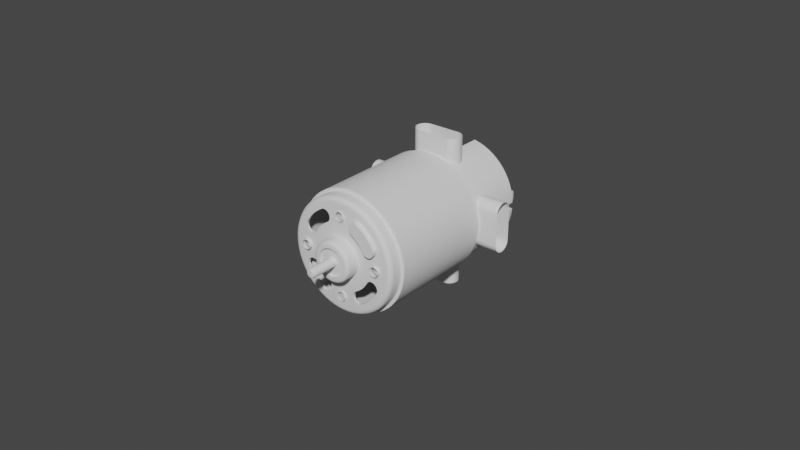 # Source: RS-550_VC_18V_14teeth.blend  (saved by Blender 3.3.6; exported with 4.5.12 LTS)
import bpy
from mathutils import Matrix  # noqa: F401  (used for matrix-valued properties, if any)

bpy.ops.wm.read_factory_settings(use_empty=True)
scene = bpy.context.scene
scene.name = 'Scene'

# ---- collections
col_rs_550_vc_18v_14teeth = bpy.data.collections.new('RS-550 VC 18v 14teeth'); scene.collection.children.link(col_rs_550_vc_18v_14teeth)
col_holes = bpy.data.collections.new('holes'); scene.collection.children.link(col_holes)

# ---- node groups
ng_auto_smooth = bpy.data.node_groups.new('Auto Smooth', 'GeometryNodeTree')
_s = ng_auto_smooth.interface.new_socket(name='Geometry', in_out='OUTPUT', socket_type='NodeSocketGeometry')
_s = ng_auto_smooth.interface.new_socket(name='Geometry', in_out='INPUT', socket_type='NodeSocketGeometry')
_s = ng_auto_smooth.interface.new_socket(name='Angle', in_out='INPUT', socket_type='NodeSocketFloat')
_s.subtype = 'ANGLE'
_s.min_value = 0.0
_s.max_value = 3.142
ng_auto_smooth.is_modifier = True
_N = ng_auto_smooth.nodes; _L = ng_auto_smooth.links
n0 = _N.new('NodeGroupOutput'); n0.name = 'Group Output'; n0.location = (480, -100)
n1 = _N.new('NodeGroupInput'); n1.name = 'Group Input'; n1.location = (-420, -300)
n2 = _N.new('NodeGroupInput'); n2.name = 'Group Input.001'; n2.location = (-60, -100)
n3 = _N.new('GeometryNodeSetShadeSmooth'); n3.name = 'Set Shade Smooth'; n3.location = (120, -100)
n3.domain = 'EDGE'
n4 = _N.new('GeometryNodeSetShadeSmooth'); n4.name = 'Set Shade Smooth.001'; n4.location = (300, -100)
n5 = _N.new('GeometryNodeInputMeshEdgeAngle'); n5.name = 'Edge Angle'; n5.location = (-420, -220)
n6 = _N.new('GeometryNodeInputEdgeSmooth'); n6.name = 'Is Edge Smooth'; n6.location = (-60, -160)
n7 = _N.new('GeometryNodeInputShadeSmooth'); n7.name = 'Is Face Smooth'; n7.location = (-240, -340)
n8 = _N.new('FunctionNodeBooleanMath'); n8.name = 'Boolean Math'; n8.location = (-60, -220)
n9 = _N.new('FunctionNodeCompare'); n9.name = 'Compare'; n9.location = (-240, -180)
n9.operation = 'LESS_EQUAL'
_L.new(n5.outputs[0], n9.inputs[0])
_L.new(n4.outputs[0], n0.inputs[0])
_L.new(n1.outputs[1], n9.inputs[1])
_L.new(n9.outputs[0], n8.inputs[0])
_L.new(n7.outputs[0], n8.inputs[1])
_L.new(n2.outputs[0], n3.inputs[0])
_L.new(n6.outputs[0], n3.inputs[1])
_L.new(n3.outputs[0], n4.inputs[0])
_L.new(n8.outputs[0], n3.inputs[2])
n0.is_active_output = True

# ---- world
world_world = bpy.data.worlds.new('World'); scene.world = world_world
world_world.use_nodes = True; world_world.node_tree.nodes.clear()
_N = world_world.node_tree.nodes; _L = world_world.node_tree.links
n0 = _N.new('ShaderNodeOutputWorld'); n0.name = 'World Output'; n0.location = (300, 300)
n1 = _N.new('ShaderNodeBackground'); n1.name = 'Background'; n1.location = (10, 300)
n1.inputs[0].default_value = (0.05088, 0.05088, 0.05088, 1.0)
_L.new(n1.outputs[0], n0.inputs[0])
n0.is_active_output = True
world_world.color = (0.05088, 0.05088, 0.05088)
world_world.use_sun_shadow = False
world_world.sun_shadow_jitter_overblur = 0.0

# ---- meshes
me_cylinder = bpy.data.meshes.new('Cylinder')
me_cylinder.from_pydata([(0.003473, 0.0285, 0.01746), (0.005167, 0.0285, 0.01703), (0.006812, 0.0285, 0.01645), (0.008391, 0.0285, 0.0157), (0.009889, 0.0285, 0.0148), (0.01129, 0.0285, 0.01376), (0.01259, 0.0285, 0.01259), (0.01376, 0.0285, 0.01129), (0.0148, 0.0285, 0.009889), (0.0157, 0.0285, 0.008391), (0.01645, 0.0285, 0.006812), (0.01703, 0.0285, 0.005167), (0.01746, 0.0285, 0.003473), (0.01771, 0.0285, 0.001745), (7.276e-12, -0.0285, 0.006286), (2.776e-17, -0.027, 0.0178), (4.547e-12, -0.02839, 0.01687), (1.819e-12, -0.02806, 0.01736), (9.095e-13, -0.02757, 0.01769), (0.0006161, -0.0285, 0.006256), (0.001745, -0.027, 0.01771), (0.001654, -0.02839, 0.01679), (0.001702, -0.02806, 0.01728), (0.001733, -0.02757, 0.0176), (0.001226, -0.0285, 0.006165), (0.003473, -0.027, 0.01746), (0.003292, -0.02839, 0.01655), (0.003387, -0.02806, 0.01703), (0.00345, -0.02757, 0.01735), (0.001825, -0.0285, 0.006015), (0.005167, -0.027, 0.01703), (0.004898, -0.02839, 0.01615), (0.005039, -0.02806, 0.01661), (0.005134, -0.02757, 0.01692), (0.002406, -0.0285, 0.005808), (0.006812, -0.027, 0.01645), (0.006457, -0.02839, 0.01559), (0.006643, -0.02806, 0.01604), (0.006768, -0.02757, 0.01634), (0.002963, -0.0285, 0.005544), (0.008391, -0.027, 0.0157), (0.007954, -0.02839, 0.01488), (0.008184, -0.02806, 0.01531), (0.008337, -0.02757, 0.0156), (0.003492, -0.0285, 0.005227), (0.009889, -0.027, 0.0148), (0.009374, -0.02839, 0.01403), (0.009645, -0.02806, 0.01443), (0.009826, -0.02757, 0.01471), (0.003988, -0.0285, 0.004859), (0.01129, -0.027, 0.01376), (0.0107, -0.02839, 0.01304), (0.01101, -0.02806, 0.01342), (0.01122, -0.02757, 0.01367), (0.004445, -0.0285, 0.004445), (0.01259, -0.027, 0.01259), (0.01193, -0.02839, 0.01193), (0.01228, -0.02806, 0.01228), (0.01251, -0.02757, 0.01251), (0.004859, -0.0285, 0.003988), (0.01376, -0.027, 0.01129), (0.01304, -0.02839, 0.0107), (0.01342, -0.02806, 0.01101), (0.01367, -0.02757, 0.01122), (0.005227, -0.0285, 0.003492), (0.0148, -0.027, 0.009889), (0.01403, -0.02839, 0.009374), (0.01443, -0.02806, 0.009645), (0.01471, -0.02757, 0.009826), (0.005544, -0.0285, 0.002963), (0.0157, -0.027, 0.008391), (0.01488, -0.02839, 0.007954), (0.01531, -0.02806, 0.008184), (0.0156, -0.02757, 0.008337), (0.005808, -0.0285, 0.002406), (0.01645, -0.027, 0.006812), (0.01559, -0.02839, 0.006457), (0.01604, -0.02806, 0.006643), (0.01634, -0.02757, 0.006768), (0.006015, -0.0285, 0.001825), (0.01703, -0.027, 0.005167), (0.01615, -0.02839, 0.004898), (0.01661, -0.02806, 0.005039), (0.01692, -0.02757, 0.005134), (0.006165, -0.0285, 0.001226), (0.01746, -0.027, 0.003473), (0.01655, -0.02839, 0.003292), (0.01703, -0.02806, 0.003387), (0.01735, -0.02757, 0.00345), (0.006256, -0.0285, 0.0006161), (0.01771, -0.027, 0.001745), (0.01679, -0.02839, 0.001654), (0.01728, -0.02806, 0.001702), (0.0176, -0.02757, 0.001733), (0.006286, -0.0285, -1.435e-09), (0.0178, -0.027, -1.765e-09), (0.01687, -0.02839, -1.81e-09), (0.01736, -0.02806, -1.813e-09), (0.01769, -0.02757, -1.796e-09), (7.276e-12, -0.0285, 0.0163), (0.001597, -0.0285, 0.01622), (0.00318, -0.0285, 0.01599), (0.004731, -0.0285, 0.0156), (0.006237, -0.0285, 0.01506), (0.007683, -0.0285, 0.01437), (0.009055, -0.0285, 0.01355), (0.01034, -0.0285, 0.0126), (0.01152, -0.0285, 0.01152), (0.0126, -0.0285, 0.01034), (0.01355, -0.0285, 0.009055), (0.01437, -0.0285, 0.007683), (0.01506, -0.0285, 0.006237), (0.0156, -0.0285, 0.004731), (0.01599, -0.0285, 0.00318), (0.01622, -0.0285, 0.001597), (0.0163, -0.0285, -1.79e-09), (7.276e-12, -0.0319, 0.006286), (2.443e-10, -0.0329, 0.004284), (7.731e-12, -0.03228, 0.00621), (8.185e-12, -0.03261, 0.005993), (9.55e-12, -0.03282, 0.005668), (0.0004199, -0.0329, 0.004263), (0.0006161, -0.0319, 0.006256), (0.0005556, -0.03282, 0.005641), (0.0005874, -0.03261, 0.005964), (0.0006087, -0.03228, 0.00618), (0.0008357, -0.0329, 0.004201), (0.001226, -0.0319, 0.006165), (0.001106, -0.03282, 0.005559), (0.001169, -0.03261, 0.005878), (0.001212, -0.03228, 0.006091), (0.001243, -0.0329, 0.004099), (0.001825, -0.0319, 0.006015), (0.001645, -0.03282, 0.005424), (0.00174, -0.03261, 0.005735), (0.001803, -0.03228, 0.005943), (0.001639, -0.0329, 0.003958), (0.002406, -0.0319, 0.005808), (0.002169, -0.03282, 0.005237), (0.002293, -0.03261, 0.005537), (0.002376, -0.03228, 0.005737), (0.002019, -0.0329, 0.003778), (0.002963, -0.0319, 0.005544), (0.002672, -0.03282, 0.004999), (0.002825, -0.03261, 0.005285), (0.002927, -0.03228, 0.005477), (0.00238, -0.0329, 0.003562), (0.003492, -0.0319, 0.005227), (0.003149, -0.03282, 0.004713), (0.003329, -0.03261, 0.004983), (0.00345, -0.03228, 0.005163), (0.002718, -0.0329, 0.003311), (0.003988, -0.0319, 0.004859), (0.003596, -0.03282, 0.004381), (0.003802, -0.03261, 0.004633), (0.00394, -0.03228, 0.0048), (0.003029, -0.0329, 0.003029), (0.004445, -0.0319, 0.004445), (0.004008, -0.03282, 0.004008), (0.004238, -0.03261, 0.004238), (0.004391, -0.03228, 0.004391), (0.003311, -0.0329, 0.002718), (0.004859, -0.0319, 0.003988), (0.004381, -0.03282, 0.003596), (0.004633, -0.03261, 0.003802), (0.0048, -0.03228, 0.00394), (0.003562, -0.0329, 0.00238), (0.005227, -0.0319, 0.003492), (0.004713, -0.03282, 0.003149), (0.004983, -0.03261, 0.003329), (0.005163, -0.03228, 0.00345), (0.003778, -0.0329, 0.002019), (0.005544, -0.0319, 0.002963), (0.004999, -0.03282, 0.002672), (0.005285, -0.03261, 0.002825), (0.005477, -0.03228, 0.002927), (0.003958, -0.0329, 0.001639), (0.005808, -0.0319, 0.002406), (0.005237, -0.03282, 0.002169), (0.005537, -0.03261, 0.002293), (0.005737, -0.03228, 0.002376), (0.004099, -0.0329, 0.001243), (0.006015, -0.0319, 0.001825), (0.005424, -0.03282, 0.001645), (0.005735, -0.03261, 0.00174), (0.005943, -0.03228, 0.001803), (0.004201, -0.0329, 0.0008357), (0.006165, -0.0319, 0.001226), (0.005559, -0.03282, 0.001106), (0.005878, -0.03261, 0.001169), (0.006091, -0.03228, 0.001212), (0.004263, -0.0329, 0.0004199), (0.006256, -0.0319, 0.0006161), (0.005641, -0.03282, 0.0005556), (0.005964, -0.03261, 0.0005874), (0.00618, -0.03228, 0.0006087), (0.004284, -0.0329, -2.808e-09), (0.006286, -0.0319, -2.234e-09), (0.005668, -0.03282, -2.548e-09), (0.005993, -0.03261, -2.446e-09), (0.00621, -0.03228, -2.336e-09), (1.091e-11, -0.0329, 0.005285), (0.000518, -0.0329, 0.005259), (0.001031, -0.0329, 0.005183), (0.001534, -0.0329, 0.005057), (0.002022, -0.0329, 0.004883), (0.002491, -0.0329, 0.004661), (0.002936, -0.0329, 0.004394), (0.003353, -0.0329, 0.004085), (0.003737, -0.0329, 0.003737), (0.004085, -0.0329, 0.003353), (0.004394, -0.0329, 0.002936), (0.004661, -0.0329, 0.002491), (0.004883, -0.0329, 0.002022), (0.005057, -0.0329, 0.001534), (0.005183, -0.0329, 0.001031), (0.005259, -0.0329, 0.000518), (0.005285, -0.0329, -2.627e-09), (2.776e-17, 0.0115, 0.0178), (2.776e-17, 0.0175, 0.0178), (0.003473, 0.0115, 0.01746), (0.003473, 0.0175, 0.01746), (0.005167, 0.01152, 0.01703), (0.005167, 0.01748, 0.01703), (0.005, 0.0175, 0.01708), (0.005, 0.0115, 0.01708), (0.005585, 0.01156, 0.01688), (0.005585, 0.01744, 0.01688), (0.006667, 0.01201, 0.0165), (0.006812, 0.01212, 0.01645), (0.006812, 0.01688, 0.01645), (0.006667, 0.01699, 0.0165), (0.006148, 0.01173, 0.01668), (0.006148, 0.01727, 0.01668), (0.007121, 0.01238, 0.0163), (0.007121, 0.01662, 0.0163), (0.007494, 0.01283, 0.01612), (0.007494, 0.01617, 0.01612), (0.008, 0.0145, 0.01588), (0.007942, 0.01391, 0.01591), (0.007942, 0.01509, 0.01591), (0.007772, 0.01565, 0.01599), (0.007772, 0.01335, 0.01599), (0.01588, 0.0145, 0.008), (0.01645, 0.01212, 0.006812), (0.0163, 0.01238, 0.007121), (0.01612, 0.01283, 0.007494), (0.01599, 0.01335, 0.007772), (0.01591, 0.01391, 0.007942), (0.01599, 0.01565, 0.007772), (0.01591, 0.01509, 0.007942), (0.01645, 0.01688, 0.006812), (0.0163, 0.01662, 0.007121), (0.01612, 0.01617, 0.007494), (0.0165, 0.01201, 0.006667), (0.0165, 0.01699, 0.006667), (0.01703, 0.01152, 0.005167), (0.01688, 0.01156, 0.005585), (0.01668, 0.01173, 0.006148), (0.01668, 0.01727, 0.006148), (0.01703, 0.01748, 0.005167), (0.01688, 0.01744, 0.005585), (0.01708, 0.0115, 0.005), (0.01708, 0.0175, 0.005), (0.01746, 0.0115, 0.003473), (0.01746, 0.0175, 0.003473), (0.01771, 0.0175, 0.001745), (0.01771, 0.0115, 0.001745), (0.0178, 0.0115, 7.516e-10), (0.0178, 0.0175, 1.144e-09), (0.001745, 0.0115, 0.01771), (0.001745, 0.0175, 0.01771), (0.0178, 0.0265, 1.732e-09), (0.01775, 0.0265, 0.001), (0.01775, 0.0285, 0.001), (0.001745, 0.0225, 0.01771), (2.776e-17, 0.0225, 0.0178), (0.003, 0.0285, 0.01753), (0.003, 0.0225, 0.01753), (0.004197, -0.0285, 0.01013), (0.005279, -0.0285, 0.01275), (0.00407, -0.0285, 0.01074), (0.004115, -0.0285, 0.01125), (0.004548, -0.0285, 0.01219), (0.004924, -0.0285, 0.01255), (0.004275, -0.0285, 0.01175), (0.00683, -0.0285, 0.01278), (0.004951, -0.0285, 0.009263), (0.00433, -0.0285, 0.009826), (0.004616, -0.0285, 0.00948), (0.005878, -0.0285, 0.01292), (0.006391, -0.0285, 0.01291), (0.005819, -0.0285, 0.008709), (0.008036, -0.0285, 0.01203), (0.009177, -0.0285, 0.01118), (0.006646, -0.0285, 0.008098), (0.007425, -0.0285, 0.007425), (0.01025, -0.0285, 0.01025), (0.008098, -0.0285, 0.006646), (0.01118, -0.0285, 0.009177), (0.007425, -0.0285, 0.007425), (0.01025, -0.0285, 0.01025), (0.01203, -0.0285, 0.008036), (0.008709, -0.0285, 0.005819), (0.01278, -0.0285, 0.00683), (0.009263, -0.0285, 0.004951), (0.009826, -0.0285, 0.00433), (0.01275, -0.0285, 0.005279), (0.01013, -0.0285, 0.004197), (0.00948, -0.0285, 0.004616), (0.01292, -0.0285, 0.005878), (0.01291, -0.0285, 0.006391), (0.01125, -0.0285, 0.004115), (0.01074, -0.0285, 0.00407), (0.01219, -0.0285, 0.004548), (0.01255, -0.0285, 0.004924), (0.01175, -0.0285, 0.004275), (2.443e-10, -0.0321, 0.004284), (0.0004199, -0.0321, 0.004263), (0.0008357, -0.0321, 0.004201), (0.001243, -0.0321, 0.004099), (0.001639, -0.0321, 0.003958), (0.002019, -0.0321, 0.003778), (0.00238, -0.0321, 0.003562), (0.002718, -0.0321, 0.003311), (0.003029, -0.0321, 0.003029), (0.003311, -0.0321, 0.002718), (0.003562, -0.0321, 0.00238), (0.003778, -0.0321, 0.002019), (0.003958, -0.0321, 0.001639), (0.004099, -0.0321, 0.001243), (0.004201, -0.0321, 0.0008357), (0.004263, -0.0321, 0.0004199), (0.004284, -0.0321, -2.808e-09), (4.657e-10, -0.0321, -2.808e-09)], [], [(224, 223, 1, 0, 221), (225, 220, 25, 30, 222), (231, 230, 2, 1, 223, 227, 233), (226, 222, 30, 35, 229, 228, 232), (234, 229, 35, 40, 3, 2, 230, 235, 237, 241, 240, 238, 239, 242, 236), (3, 40, 45, 4), (4, 45, 50, 5), (5, 50, 55, 6), (6, 55, 60, 7), (7, 60, 65, 8), (8, 65, 70, 9), (252, 251, 10, 9, 70, 75, 244, 245, 246, 247, 248, 243, 250, 249, 253), (254, 244, 75, 80, 256, 257, 258), (261, 260, 11, 10, 251, 255, 259), (262, 256, 80, 85, 264), (263, 265, 12, 11, 260), (85, 90, 267, 264), (13, 12, 265, 266), (90, 95, 268, 267), (273, 274, 13, 266, 269, 272), (276, 219, 271, 275), (218, 15, 20, 270), (278, 275, 271, 221, 0, 277), (270, 20, 25, 220), (20, 15, 18, 23), (23, 18, 17, 22), (22, 17, 16, 21), (21, 16, 99, 100), (25, 20, 23, 28), (28, 23, 22, 27), (27, 22, 21, 26), (26, 21, 100, 101), (30, 25, 28, 33), (33, 28, 27, 32), (32, 27, 26, 31), (31, 26, 101, 102), (35, 30, 33, 38), (38, 33, 32, 37), (37, 32, 31, 36), (36, 31, 102, 103), (40, 35, 38, 43), (43, 38, 37, 42), (42, 37, 36, 41), (41, 36, 103, 104), (45, 40, 43, 48), (48, 43, 42, 47), (47, 42, 41, 46), (46, 41, 104, 105), (50, 45, 48, 53), (53, 48, 47, 52), (52, 47, 46, 51), (51, 46, 105, 106), (55, 50, 53, 58), (58, 53, 52, 57), (57, 52, 51, 56), (56, 51, 106, 107), (60, 55, 58, 63), (63, 58, 57, 62), (62, 57, 56, 61), (61, 56, 107, 108), (65, 60, 63, 68), (68, 63, 62, 67), (67, 62, 61, 66), (66, 61, 108, 109), (70, 65, 68, 73), (73, 68, 67, 72), (72, 67, 66, 71), (71, 66, 109, 110), (75, 70, 73, 78), (78, 73, 72, 77), (77, 72, 71, 76), (76, 71, 110, 111), (80, 75, 78, 83), (83, 78, 77, 82), (82, 77, 76, 81), (81, 76, 111, 112), (85, 80, 83, 88), (88, 83, 82, 87), (87, 82, 81, 86), (86, 81, 112, 113), (90, 85, 88, 93), (93, 88, 87, 92), (92, 87, 86, 91), (91, 86, 113, 114), (95, 90, 93, 98), (98, 93, 92, 97), (97, 92, 91, 96), (96, 91, 114, 115), (14, 19, 100, 99), (19, 24, 101, 100), (24, 29, 102, 101), (280, 103, 102, 29, 34, 279, 281, 282, 285, 283, 284), (279, 34, 39, 287, 289, 288), (286, 104, 103, 280, 290, 291), (287, 39, 44, 292), (293, 105, 104, 286), (292, 44, 49, 295), (294, 106, 105, 293), (295, 49, 54, 296), (297, 107, 106, 294), (300, 296, 54, 59, 298), (299, 108, 107, 297, 301), (298, 59, 64, 303), (302, 109, 108, 299), (303, 64, 69, 305), (302, 304, 110, 109), (305, 69, 74, 308, 306, 309), (111, 110, 304, 311, 310, 307), (308, 74, 79, 112, 111, 307, 315, 314, 316, 312, 313), (79, 84, 113, 112), (84, 89, 114, 113), (89, 94, 115, 114), (29, 24, 127, 132), (34, 29, 132, 137), (39, 34, 137, 142), (44, 39, 142, 147), (49, 44, 147, 152), (54, 49, 152, 157), (59, 54, 157, 162), (64, 59, 162, 167), (69, 64, 167, 172), (74, 69, 172, 177), (24, 19, 122, 127), (79, 74, 177, 182), (84, 79, 182, 187), (89, 84, 187, 192), (94, 89, 192, 197), (201, 202, 123, 120), (120, 123, 124, 119), (119, 124, 125, 118), (118, 125, 122, 116), (202, 203, 128, 123), (123, 128, 129, 124), (124, 129, 130, 125), (125, 130, 127, 122), (203, 204, 133, 128), (128, 133, 134, 129), (129, 134, 135, 130), (130, 135, 132, 127), (204, 205, 138, 133), (133, 138, 139, 134), (134, 139, 140, 135), (135, 140, 137, 132), (205, 206, 143, 138), (138, 143, 144, 139), (139, 144, 145, 140), (140, 145, 142, 137), (206, 207, 148, 143), (143, 148, 149, 144), (144, 149, 150, 145), (145, 150, 147, 142), (207, 208, 153, 148), (148, 153, 154, 149), (149, 154, 155, 150), (150, 155, 152, 147), (208, 209, 158, 153), (153, 158, 159, 154), (154, 159, 160, 155), (155, 160, 157, 152), (209, 210, 163, 158), (158, 163, 164, 159), (159, 164, 165, 160), (160, 165, 162, 157), (210, 211, 168, 163), (163, 168, 169, 164), (164, 169, 170, 165), (165, 170, 167, 162), (211, 212, 173, 168), (168, 173, 174, 169), (169, 174, 175, 170), (170, 175, 172, 167), (212, 213, 178, 173), (173, 178, 179, 174), (174, 179, 180, 175), (175, 180, 177, 172), (213, 214, 183, 178), (178, 183, 184, 179), (179, 184, 185, 180), (180, 185, 182, 177), (214, 215, 188, 183), (183, 188, 189, 184), (184, 189, 190, 185), (185, 190, 187, 182), (215, 216, 193, 188), (188, 193, 194, 189), (189, 194, 195, 190), (190, 195, 192, 187), (216, 217, 198, 193), (193, 198, 199, 194), (194, 199, 200, 195), (195, 200, 197, 192), (19, 14, 116, 122), (117, 121, 202, 201), (121, 126, 203, 202), (126, 131, 204, 203), (131, 136, 205, 204), (136, 141, 206, 205), (141, 146, 207, 206), (146, 151, 208, 207), (151, 156, 209, 208), (156, 161, 210, 209), (161, 166, 211, 210), (166, 171, 212, 211), (171, 176, 213, 212), (176, 181, 214, 213), (181, 186, 215, 214), (186, 191, 216, 215), (191, 196, 217, 216), (322, 321, 320, 319, 318, 317, 334, 333, 332, 331, 330, 329, 328, 327, 326, 325, 324, 323)])
me_cylinder.polygons.foreach_set('use_smooth', [1, 1, 1, 1, 1, 1, 1, 1, 1, 1, 1, 1, 1, 1, 1, 1, 1, 1, 1, 1, 1, 1, 1, 1, 1, 1, 1, 1, 1, 1, 1, 1, 1, 1, 1, 1, 1, 1, 1, 1, 1, 1, 1, 1, 1, 1, 1, 1, 1, 1, 1, 1, 1, 1, 1, 1, 1, 1, 1, 1, 1, 1, 1, 1, 1, 1, 1, 1, 1, 1, 1, 1, 1, 1, 1, 1, 1, 1, 1, 1, 1, 1, 1, 1, 1, 1, 1, 1, 1, 1, 1, 1, 1, 1, 1, 1, 1, 1, 1, 1, 1, 1, 1, 1, 1, 1, 1, 1, 1, 1, 1, 1, 1, 1, 1, 1, 1, 1, 1, 1, 1, 1, 1, 1, 1, 1, 1, 1, 1, 1, 1, 1, 1, 1, 1, 1, 1, 1, 1, 1, 1, 1, 1, 1, 1, 1, 1, 1, 1, 1, 1, 1, 1, 1, 1, 1, 1, 1, 1, 1, 1, 1, 1, 1, 1, 1, 1, 1, 1, 1, 1, 1, 1, 1, 1, 1, 1, 1, 1, 1, 1, 1, 1, 1, 1, 1, 1, 1, 1, 1, 1, 1, 1, 1, 1, 1, 1, 1, 1, 1, 1, 1, 1, 1, 1, 1, 1, 1, 0])
_uv = me_cylinder.uv_layers.new(name='UVMap')
_uv.uv.foreach_set('vector', [0.9547, 0.5965, 0.9531, 0.5966, 0.9531, 0.5, 0.9688, 0.5, 0.9688, 0.5965, 0.9547, 0.6491, 0.9688, 0.6491, 0.9688, 0.9868, 0.9531, 0.9868, 0.9531, 0.649, 0.9389, 0.6009, 0.9375, 0.602, 0.9375, 0.5, 0.9531, 0.5, 0.9531, 0.5966, 0.9492, 0.597, 0.9438, 0.5985, 0.9492, 0.6486, 0.9531, 0.649, 0.9531, 0.9868, 0.9375, 0.9868, 0.9375, 0.6436, 0.9389, 0.6447, 0.9438, 0.6471, 0.9344, 0.6414, 0.9375, 0.6436, 0.9375, 0.9868, 0.9219, 0.9868, 0.9219, 0.5, 0.9375, 0.5, 0.9375, 0.602, 0.9344, 0.6042, 0.9307, 0.6082, 0.928, 0.6127, 0.9263, 0.6177, 0.9257, 0.6228, 0.9263, 0.6279, 0.928, 0.6329, 0.9307, 0.6374, 0.9219, 0.5, 0.9219, 0.9868, 0.9062, 0.9868, 0.9062, 0.5, 0.9062, 0.5, 0.9062, 0.9868, 0.8906, 0.9868, 0.8906, 0.5, 0.8906, 0.5, 0.8906, 0.9868, 0.875, 0.9868, 0.875, 0.5, 0.875, 0.5, 0.875, 0.9868, 0.8594, 0.9868, 0.8594, 0.5, 0.8594, 0.5, 0.8594, 0.9868, 0.8438, 0.9868, 0.8438, 0.5, 0.8438, 0.5, 0.8438, 0.9868, 0.8281, 0.9868, 0.8281, 0.5, 0.8156, 0.6042, 0.8125, 0.602, 0.8125, 0.5, 0.8281, 0.5, 0.8281, 0.9868, 0.8125, 0.9868, 0.8125, 0.6436, 0.8156, 0.6414, 0.8193, 0.6374, 0.822, 0.6329, 0.8237, 0.6279, 0.8243, 0.6228, 0.8237, 0.6177, 0.822, 0.6127, 0.8193, 0.6082, 0.8111, 0.6447, 0.8125, 0.6436, 0.8125, 0.9868, 0.7969, 0.9868, 0.7969, 0.649, 0.8008, 0.6486, 0.8062, 0.6471, 0.8008, 0.597, 0.7969, 0.5966, 0.7969, 0.5, 0.8125, 0.5, 0.8125, 0.602, 0.8111, 0.6009, 0.8062, 0.5985, 0.7953, 0.6491, 0.7969, 0.649, 0.7969, 0.9868, 0.7812, 0.9868, 0.7812, 0.6491, 0.7953, 0.5965, 0.7812, 0.5965, 0.7812, 0.5, 0.7969, 0.5, 0.7969, 0.5966, 0.7812, 0.9868, 0.7656, 0.9868, 0.7656, 0.6491, 0.7812, 0.6491, 0.7656, 0.5, 0.7812, 0.5, 0.7812, 0.5965, 0.7656, 0.5965, 0.7656, 0.9868, 0.75, 0.9868, 0.75, 0.6491, 0.7656, 0.6491, 0.759, 0.5175, 0.759, 0.5, 0.7656, 0.5, 0.7656, 0.5965, 0.75, 0.5965, 0.75, 0.5175, 1.0, 0.5526, 1.0, 0.5965, 0.9844, 0.5965, 0.9844, 0.5526, 1.0, 0.6491, 1.0, 0.9868, 0.9844, 0.9868, 0.9844, 0.6491, 0.973, 0.5526, 0.9844, 0.5526, 0.9844, 0.5965, 0.9688, 0.5965, 0.9688, 0.5, 0.973, 0.5, 0.9844, 0.6491, 0.9844, 0.9868, 0.9688, 0.9868, 0.9688, 0.6491, 0.9844, 0.9868, 1.0, 0.9868, 0.9999, 0.9919, 0.9844, 0.9919, 0.9844, 0.9919, 0.9999, 0.9919, 0.9998, 1.0, 0.9846, 1.0, 0.2732, 0.4889, 0.2503, 0.49, 0.25, 0.4775, 0.2723, 0.4764, 0.2723, 0.4764, 0.25, 0.4775, 0.25, 0.4698, 0.2715, 0.4687, 0.9688, 0.9868, 0.9844, 0.9868, 0.9843, 0.9919, 0.9688, 0.9919, 0.9688, 0.9919, 0.9843, 0.9919, 0.9842, 1.0, 0.9689, 1.0, 0.2965, 0.4854, 0.2738, 0.4888, 0.2723, 0.4764, 0.2944, 0.4731, 0.2944, 0.4731, 0.2723, 0.4764, 0.2715, 0.4687, 0.2929, 0.4655, 0.9531, 0.9868, 0.9688, 0.9868, 0.9687, 0.9919, 0.9532, 0.9919, 0.9532, 0.9919, 0.9687, 0.9919, 0.9686, 1.0, 0.9533, 1.0, 0.3194, 0.4797, 0.2971, 0.4853, 0.2944, 0.4731, 0.316, 0.4677, 0.316, 0.4677, 0.2944, 0.4731, 0.2929, 0.4655, 0.3138, 0.4603, 0.9375, 0.9868, 0.9531, 0.9868, 0.9531, 0.9919, 0.9376, 0.9919, 0.9376, 0.9919, 0.9531, 0.9919, 0.9529, 1.0, 0.9377, 1.0, 0.3416, 0.4718, 0.3199, 0.4796, 0.316, 0.4677, 0.3371, 0.4602, 0.3371, 0.4602, 0.316, 0.4677, 0.3138, 0.4603, 0.3341, 0.453, 0.9219, 0.9868, 0.9375, 0.9868, 0.9374, 0.9919, 0.9219, 0.9919, 0.9219, 0.9919, 0.9374, 0.9919, 0.9373, 1.0, 0.9221, 1.0, 0.3629, 0.4618, 0.3421, 0.4716, 0.3371, 0.4602, 0.3572, 0.4506, 0.3572, 0.4506, 0.3371, 0.4602, 0.3341, 0.453, 0.3536, 0.4438, 0.9062, 0.9868, 0.9219, 0.9868, 0.9218, 0.9919, 0.9063, 0.9919, 0.9063, 0.9919, 0.9218, 0.9919, 0.9217, 1.0, 0.9064, 1.0, 0.3831, 0.4497, 0.3634, 0.4615, 0.3572, 0.4506, 0.3764, 0.4392, 0.3764, 0.4392, 0.3572, 0.4506, 0.3536, 0.4438, 0.3721, 0.4327, 0.8906, 0.9868, 0.9062, 0.9868, 0.9062, 0.9919, 0.8907, 0.9919, 0.8907, 0.9919, 0.9062, 0.9919, 0.9061, 1.0, 0.8908, 1.0, 0.402, 0.4357, 0.3836, 0.4494, 0.3764, 0.4392, 0.3943, 0.4259, 0.3943, 0.4259, 0.3764, 0.4392, 0.3721, 0.4327, 0.3894, 0.4199, 0.875, 0.9868, 0.8906, 0.9868, 0.8906, 0.9919, 0.8751, 0.9919, 0.8751, 0.9919, 0.8906, 0.9919, 0.8904, 1.0, 0.8752, 1.0, 0.4195, 0.4199, 0.4025, 0.4353, 0.3943, 0.4259, 0.4109, 0.4109, 0.4109, 0.4109, 0.3943, 0.4259, 0.3894, 0.4199, 0.4054, 0.4054, 0.8594, 0.9868, 0.875, 0.9868, 0.8749, 0.9919, 0.8594, 0.9919, 0.8594, 0.9919, 0.8749, 0.9919, 0.8748, 1.0, 0.8596, 1.0, 0.4353, 0.4025, 0.4199, 0.4195, 0.4109, 0.4109, 0.4259, 0.3943, 0.4259, 0.3943, 0.4109, 0.4109, 0.4054, 0.4054, 0.4199, 0.3894, 0.8438, 0.9868, 0.8594, 0.9868, 0.8593, 0.9919, 0.8438, 0.9919, 0.8438, 0.9919, 0.8593, 0.9919, 0.8592, 1.0, 0.8439, 1.0, 0.4494, 0.3836, 0.4357, 0.402, 0.4259, 0.3943, 0.4392, 0.3764, 0.4392, 0.3764, 0.4259, 0.3943, 0.4199, 0.3894, 0.4327, 0.3721, 0.8281, 0.9868, 0.8438, 0.9868, 0.8437, 0.9919, 0.8282, 0.9919, 0.8282, 0.9919, 0.8437, 0.9919, 0.8436, 1.0, 0.8283, 1.0, 0.4615, 0.3634, 0.4497, 0.3831, 0.4392, 0.3764, 0.4506, 0.3572, 0.4506, 0.3572, 0.4392, 0.3764, 0.4327, 0.3721, 0.4438, 0.3536, 0.8125, 0.9868, 0.8281, 0.9868, 0.8281, 0.9919, 0.8126, 0.9919, 0.8126, 0.9919, 0.8281, 0.9919, 0.8279, 1.0, 0.8127, 1.0, 0.4716, 0.3421, 0.4618, 0.3629, 0.4506, 0.3572, 0.4602, 0.3371, 0.4602, 0.3371, 0.4506, 0.3572, 0.4438, 0.3536, 0.453, 0.3341, 0.7969, 0.9868, 0.8125, 0.9868, 0.8124, 0.9919, 0.7969, 0.9919, 0.7969, 0.9919, 0.8124, 0.9919, 0.8123, 1.0, 0.7971, 1.0, 0.4796, 0.3199, 0.4718, 0.3416, 0.4602, 0.3371, 0.4677, 0.316, 0.4677, 0.316, 0.4602, 0.3371, 0.453, 0.3341, 0.4603, 0.3138, 0.7812, 0.9868, 0.7969, 0.9868, 0.7968, 0.9919, 0.7813, 0.9919, 0.7813, 0.9919, 0.7968, 0.9919, 0.7967, 1.0, 0.7814, 1.0, 0.4853, 0.2971, 0.4797, 0.3194, 0.4677, 0.316, 0.4731, 0.2944, 0.4731, 0.2944, 0.4677, 0.316, 0.4603, 0.3138, 0.4655, 0.2929, 0.7656, 0.9868, 0.7812, 0.9868, 0.7812, 0.9919, 0.7657, 0.9919, 0.7657, 0.9919, 0.7812, 0.9919, 0.7811, 1.0, 0.7658, 1.0, 0.4888, 0.2738, 0.4854, 0.2965, 0.4731, 0.2944, 0.4764, 0.2723, 0.4764, 0.2723, 0.4731, 0.2944, 0.4655, 0.2929, 0.4687, 0.2715, 0.75, 0.9868, 0.7656, 0.9868, 0.7656, 0.9919, 0.7501, 0.9919, 0.7501, 0.9919, 0.7656, 0.9919, 0.7654, 1.0, 0.7502, 1.0, 0.49, 0.2503, 0.4889, 0.2732, 0.4764, 0.2723, 0.4775, 0.25, 0.4775, 0.25, 0.4764, 0.2723, 0.4687, 0.2715, 0.4698, 0.25, 0.25, 0.3348, 0.2583, 0.3343, 0.2715, 0.4687, 0.25, 0.4698, 0.2583, 0.3343, 0.2665, 0.3331, 0.2929, 0.4655, 0.2715, 0.4687, 0.2665, 0.3331, 0.2746, 0.3311, 0.3138, 0.4603, 0.2929, 0.4655, 0.3212, 0.4219, 0.3341, 0.453, 0.3138, 0.4603, 0.2746, 0.3311, 0.2824, 0.3283, 0.3059, 0.3883, 0.3049, 0.3948, 0.3055, 0.4017, 0.3076, 0.4084, 0.3113, 0.4144, 0.3164, 0.4192, 0.3066, 0.3866, 0.2824, 0.3283, 0.29, 0.3247, 0.3168, 0.3749, 0.3122, 0.3778, 0.3084, 0.3825, 0.3421, 0.4223, 0.3536, 0.4438, 0.3341, 0.453, 0.3225, 0.4226, 0.3293, 0.4242, 0.3362, 0.4241, 0.3168, 0.3749, 0.29, 0.3247, 0.2971, 0.3205, 0.3285, 0.3674, 0.3584, 0.4122, 0.3721, 0.4327, 0.3536, 0.4438, 0.3421, 0.4223, 0.3285, 0.3674, 0.2971, 0.3205, 0.3038, 0.3155, 0.3396, 0.3592, 0.3737, 0.4008, 0.3894, 0.4199, 0.3721, 0.4327, 0.3584, 0.4122, 0.3396, 0.3592, 0.3038, 0.3155, 0.3099, 0.3099, 0.3501, 0.3501, 0.3882, 0.3882, 0.4054, 0.4054, 0.3894, 0.4199, 0.3737, 0.4008, 0.3501, 0.3501, 0.3501, 0.3501, 0.3099, 0.3099, 0.3155, 0.3038, 0.3592, 0.3396, 0.4008, 0.3737, 0.4199, 0.3894, 0.4054, 0.4054, 0.3882, 0.3882, 0.3882, 0.3882, 0.3592, 0.3396, 0.3155, 0.3038, 0.3205, 0.2971, 0.3674, 0.3285, 0.4122, 0.3584, 0.4327, 0.3721, 0.4199, 0.3894, 0.4008, 0.3737, 0.3674, 0.3285, 0.3205, 0.2971, 0.3247, 0.29, 0.3749, 0.3168, 0.4122, 0.3584, 0.4223, 0.3421, 0.4438, 0.3536, 0.4327, 0.3721, 0.3749, 0.3168, 0.3247, 0.29, 0.3283, 0.2824, 0.3866, 0.3066, 0.3825, 0.3084, 0.3778, 0.3122, 0.453, 0.3341, 0.4438, 0.3536, 0.4223, 0.3421, 0.4241, 0.3362, 0.4242, 0.3293, 0.4219, 0.3212, 0.3866, 0.3066, 0.3283, 0.2824, 0.3311, 0.2746, 0.4603, 0.3138, 0.453, 0.3341, 0.4219, 0.3212, 0.4192, 0.3164, 0.4144, 0.3113, 0.4084, 0.3076, 0.4017, 0.3055, 0.3948, 0.3049, 0.3311, 0.2746, 0.3331, 0.2665, 0.4655, 0.2929, 0.4603, 0.3138, 0.3331, 0.2665, 0.3343, 0.2583, 0.4687, 0.2715, 0.4655, 0.2929, 0.3343, 0.2583, 0.3348, 0.25, 0.4698, 0.25, 0.4687, 0.2715, 0.2746, 0.3311, 0.2665, 0.3331, 0.2665, 0.3331, 0.2746, 0.3311, 0.2824, 0.3283, 0.2746, 0.3311, 0.2746, 0.3311, 0.2824, 0.3283, 0.29, 0.3247, 0.2824, 0.3283, 0.2824, 0.3283, 0.29, 0.3247, 0.2971, 0.3205, 0.29, 0.3247, 0.29, 0.3247, 0.2971, 0.3205, 0.3038, 0.3155, 0.2971, 0.3205, 0.2971, 0.3205, 0.3038, 0.3155, 0.3099, 0.3099, 0.3038, 0.3155, 0.3038, 0.3155, 0.3099, 0.3099, 0.3155, 0.3038, 0.3099, 0.3099, 0.3099, 0.3099, 0.3155, 0.3038, 0.3205, 0.2971, 0.3155, 0.3038, 0.3155, 0.3038, 0.3205, 0.2971, 0.3247, 0.29, 0.3205, 0.2971, 0.3205, 0.2971, 0.3247, 0.29, 0.3283, 0.2824, 0.3247, 0.29, 0.3247, 0.29, 0.3283, 0.2824, 0.2665, 0.3331, 0.2583, 0.3343, 0.2583, 0.3343, 0.2665, 0.3331, 0.3311, 0.2746, 0.3283, 0.2824, 0.3283, 0.2824, 0.3311, 0.2746, 0.3331, 0.2665, 0.3311, 0.2746, 0.3311, 0.2746, 0.3331, 0.2665, 0.3343, 0.2583, 0.3331, 0.2665, 0.3331, 0.2665, 0.3343, 0.2583, 0.3348, 0.25, 0.3343, 0.2583, 0.3343, 0.2583, 0.3348, 0.25, 0.25, 0.3213, 0.257, 0.3209, 0.2575, 0.3261, 0.25, 0.3264, 0.25, 0.3264, 0.2575, 0.3261, 0.2583, 0.3343, 0.25, 0.3347, 0.25, 0.3347, 0.2583, 0.3343, 0.2583, 0.3343, 0.25, 0.3348, 0.25, 0.3348, 0.2583, 0.3343, 0.2583, 0.3343, 0.25, 0.3348, 0.257, 0.3209, 0.2639, 0.3199, 0.2649, 0.325, 0.2575, 0.3261, 0.2575, 0.3261, 0.2649, 0.325, 0.2665, 0.3331, 0.2583, 0.3343, 0.2583, 0.3343, 0.2665, 0.3331, 0.2665, 0.3331, 0.2583, 0.3343, 0.2583, 0.3343, 0.2665, 0.3331, 0.2665, 0.3331, 0.2583, 0.3343, 0.2639, 0.3199, 0.2707, 0.3182, 0.2722, 0.3231, 0.2649, 0.325, 0.2649, 0.325, 0.2722, 0.3231, 0.2746, 0.3311, 0.2665, 0.3331, 0.2665, 0.3331, 0.2746, 0.3311, 0.2746, 0.3311, 0.2665, 0.3331, 0.2665, 0.3331, 0.2746, 0.3311, 0.2746, 0.3311, 0.2665, 0.3331, 0.2707, 0.3182, 0.2773, 0.3158, 0.2792, 0.3206, 0.2722, 0.3231, 0.2722, 0.3231, 0.2792, 0.3206, 0.2824, 0.3283, 0.2746, 0.3311, 0.2746, 0.3311, 0.2824, 0.3283, 0.2824, 0.3283, 0.2746, 0.3311, 0.2746, 0.3311, 0.2824, 0.3283, 0.2824, 0.3283, 0.2746, 0.3311, 0.2773, 0.3158, 0.2836, 0.3128, 0.286, 0.3174, 0.2792, 0.3206, 0.2792, 0.3206, 0.286, 0.3174, 0.2899, 0.3247, 0.2824, 0.3283, 0.2824, 0.3283, 0.2899, 0.3247, 0.29, 0.3247, 0.2824, 0.3283, 0.2824, 0.3283, 0.29, 0.3247, 0.29, 0.3247, 0.2824, 0.3283, 0.2836, 0.3128, 0.2896, 0.3092, 0.2925, 0.3135, 0.286, 0.3174, 0.286, 0.3174, 0.2925, 0.3135, 0.2971, 0.3205, 0.2899, 0.3247, 0.2899, 0.3247, 0.2971, 0.3205, 0.2971, 0.3205, 0.29, 0.3247, 0.29, 0.3247, 0.2971, 0.3205, 0.2971, 0.3205, 0.29, 0.3247, 0.2896, 0.3092, 0.2952, 0.3051, 0.2985, 0.3091, 0.2925, 0.3135, 0.2925, 0.3135, 0.2985, 0.3091, 0.3038, 0.3155, 0.2971, 0.3205, 0.2971, 0.3205, 0.3038, 0.3155, 0.3038, 0.3155, 0.2971, 0.3205, 0.2971, 0.3205, 0.3038, 0.3155, 0.3038, 0.3155, 0.2971, 0.3205, 0.2952, 0.3051, 0.3004, 0.3004, 0.304, 0.304, 0.2985, 0.3091, 0.2985, 0.3091, 0.304, 0.304, 0.3099, 0.3099, 0.3038, 0.3155, 0.3038, 0.3155, 0.3099, 0.3099, 0.3099, 0.3099, 0.3038, 0.3155, 0.3038, 0.3155, 0.3099, 0.3099, 0.3099, 0.3099, 0.3038, 0.3155, 0.3004, 0.3004, 0.3051, 0.2952, 0.3091, 0.2985, 0.304, 0.304, 0.304, 0.304, 0.3091, 0.2985, 0.3155, 0.3038, 0.3099, 0.3099, 0.3099, 0.3099, 0.3155, 0.3038, 0.3155, 0.3038, 0.3099, 0.3099, 0.3099, 0.3099, 0.3155, 0.3038, 0.3155, 0.3038, 0.3099, 0.3099, 0.3051, 0.2952, 0.3092, 0.2896, 0.3135, 0.2925, 0.3091, 0.2985, 0.3091, 0.2985, 0.3135, 0.2925, 0.3205, 0.2971, 0.3155, 0.3038, 0.3155, 0.3038, 0.3205, 0.2971, 0.3205, 0.2971, 0.3155, 0.3038, 0.3155, 0.3038, 0.3205, 0.2971, 0.3205, 0.2971, 0.3155, 0.3038, 0.3092, 0.2896, 0.3128, 0.2836, 0.3174, 0.286, 0.3135, 0.2925, 0.3135, 0.2925, 0.3174, 0.286, 0.3247, 0.2899, 0.3205, 0.2971, 0.3205, 0.2971, 0.3247, 0.2899, 0.3247, 0.29, 0.3205, 0.2971, 0.3205, 0.2971, 0.3247, 0.29, 0.3247, 0.29, 0.3205, 0.2971, 0.3128, 0.2836, 0.3158, 0.2773, 0.3206, 0.2792, 0.3174, 0.286, 0.3174, 0.286, 0.3206, 0.2792, 0.3283, 0.2824, 0.3247, 0.2899, 0.3247, 0.2899, 0.3283, 0.2824, 0.3283, 0.2824, 0.3247, 0.29, 0.3247, 0.29, 0.3283, 0.2824, 0.3283, 0.2824, 0.3247, 0.29, 0.3158, 0.2773, 0.3182, 0.2707, 0.3231, 0.2722, 0.3206, 0.2792, 0.3206, 0.2792, 0.3231, 0.2722, 0.3311, 0.2746, 0.3283, 0.2824, 0.3283, 0.2824, 0.3311, 0.2746, 0.3311, 0.2746, 0.3283, 0.2824, 0.3283, 0.2824, 0.3311, 0.2746, 0.3311, 0.2746, 0.3283, 0.2824, 0.3182, 0.2707, 0.3199, 0.2639, 0.325, 0.2649, 0.3231, 0.2722, 0.3231, 0.2722, 0.325, 0.2649, 0.3331, 0.2665, 0.3311, 0.2746, 0.3311, 0.2746, 0.3331, 0.2665, 0.3331, 0.2665, 0.3311, 0.2746, 0.3311, 0.2746, 0.3331, 0.2665, 0.3331, 0.2665, 0.3311, 0.2746, 0.3199, 0.2639, 0.3209, 0.257, 0.3261, 0.2575, 0.325, 0.2649, 0.325, 0.2649, 0.3261, 0.2575, 0.3343, 0.2583, 0.3331, 0.2665, 0.3331, 0.2665, 0.3343, 0.2583, 0.3343, 0.2583, 0.3331, 0.2665, 0.3331, 0.2665, 0.3343, 0.2583, 0.3343, 0.2583, 0.3331, 0.2665, 0.3209, 0.257, 0.3213, 0.25, 0.3264, 0.25, 0.3261, 0.2575, 0.3261, 0.2575, 0.3264, 0.25, 0.3347, 0.25, 0.3343, 0.2583, 0.3343, 0.2583, 0.3347, 0.25, 0.3348, 0.25, 0.3343, 0.2583, 0.3343, 0.2583, 0.3348, 0.25, 0.3348, 0.25, 0.3343, 0.2583, 0.2583, 0.3343, 0.25, 0.3348, 0.25, 0.3348, 0.2583, 0.3343, 0.25, 0.3078, 0.2557, 0.3075, 0.257, 0.3209, 0.25, 0.3213, 0.2557, 0.3075, 0.2613, 0.3066, 0.2639, 0.3199, 0.257, 0.3209, 0.2613, 0.3066, 0.2668, 0.3053, 0.2707, 0.3182, 0.2639, 0.3199, 0.2668, 0.3053, 0.2721, 0.3034, 0.2773, 0.3158, 0.2707, 0.3182, 0.2721, 0.3034, 0.2772, 0.3009, 0.2836, 0.3128, 0.2773, 0.3158, 0.2772, 0.3009, 0.2821, 0.298, 0.2896, 0.3092, 0.2836, 0.3128, 0.2821, 0.298, 0.2866, 0.2946, 0.2952, 0.3051, 0.2896, 0.3092, 0.2866, 0.2946, 0.2908, 0.2908, 0.3004, 0.3004, 0.2952, 0.3051, 0.2908, 0.2908, 0.2946, 0.2866, 0.3051, 0.2952, 0.3004, 0.3004, 0.2946, 0.2866, 0.298, 0.2821, 0.3092, 0.2896, 0.3051, 0.2952, 0.298, 0.2821, 0.3009, 0.2772, 0.3128, 0.2836, 0.3092, 0.2896, 0.3009, 0.2772, 0.3034, 0.2721, 0.3158, 0.2773, 0.3128, 0.2836, 0.3034, 0.2721, 0.3053, 0.2668, 0.3182, 0.2707, 0.3158, 0.2773, 0.3053, 0.2668, 0.3066, 0.2613, 0.3199, 0.2639, 0.3182, 0.2707, 0.3066, 0.2613, 0.3075, 0.2557, 0.3209, 0.257, 0.3199, 0.2639, 0.3075, 0.2557, 0.3078, 0.25, 0.3213, 0.25, 0.3209, 0.257, 0.0, 0.0, 0.0, 0.0, 0.0, 0.0, 0.0, 0.0, 0.0, 0.0, 0.0, 0.0, 0.0, 0.0, 0.0, 0.0, 0.0, 0.0, 0.0, 0.0, 0.0, 0.0, 0.0, 0.0, 0.0, 0.0, 0.0, 0.0, 0.0, 0.0, 0.0, 0.0, 0.0, 0.0, 0.0, 0.0])
me_cylinder.materials.append(None)
me_cylinder.update()
me_cylinder_001 = bpy.data.meshes.new('Cylinder.001')
me_cylinder_001.from_pydata([(0.01746, 0.0095, 0.003473), (0.003473, 0.0095, -0.01746), (0.01645, 0.0095, 0.006812), (0.001745, 0.0095, -0.01771), (0.01771, 0.0095, 0.001745), (0.006812, 0.0095, -0.01645), (0.01703, 0.0095, 0.005167), (0.005167, 0.0095, 0.01703), (0.0, 0.0095, 0.0178), (0.003473, 0.0095, 0.01746), (0.01746, 0.0095, -0.003473), (0.0178, 0.0095, 0.0), (0.001745, 0.0095, 0.01771), (0.01645, 0.0095, -0.006812), (0.006812, 0.0095, 0.01645), (0.01703, 0.0095, -0.005167), (0.01771, 0.0095, -0.001745), (0.005167, 0.0095, -0.01703), (0.0148, 0.0095, -0.009889), (0.0148, 0.0095, 0.009889), (0.008391, 0.0095, -0.0157), (0.01129, 0.0095, -0.01376), (0.0157, 0.0095, -0.008391), (0.01376, 0.0095, 0.01129), (0.01129, 0.0095, 0.01376), (0.01376, 0.0095, -0.01129), (0.0157, 0.0095, 0.008391), (0.01259, 0.0095, 0.01259), (0.009889, 0.0095, 0.0148), (0.01259, 0.0095, -0.01259), (0.009889, 0.0095, -0.0148), (0.008391, 0.0095, 0.0157), (0.01746, -0.024, 0.003473), (0.003473, -0.024, -0.01746), (0.01645, -0.024, 0.006812), (0.001745, -0.024, -0.01771), (0.01771, -0.024, 0.001745), (0.006812, -0.024, -0.01645), (0.01703, -0.024, 0.005167), (0.005167, -0.024, 0.01703), (0.0, -0.024, 0.0178), (0.003473, -0.024, 0.01746), (0.01746, -0.024, -0.003473), (0.0178, -0.024, 0.0), (0.001745, -0.024, 0.01771), (0.01645, -0.024, -0.006812), (0.006812, -0.024, 0.01645), (0.01703, -0.024, -0.005167), (0.01771, -0.024, -0.001745), (0.005167, -0.024, -0.01703), (0.01259, -0.024, -0.01259), (0.0157, -0.024, -0.008391), (0.01129, -0.024, -0.01376), (0.0148, -0.024, -0.009889), (0.008391, -0.024, -0.0157), (0.009889, -0.024, -0.0148), (0.01376, -0.024, -0.01129), (0.01259, -0.024, 0.01259), (0.0157, -0.024, 0.008391), (0.01129, -0.024, 0.01376), (0.0148, -0.024, 0.009889), (0.008391, -0.024, 0.0157), (0.009889, -0.024, 0.0148), (0.01376, -0.024, 0.01129)], [], [(32, 36, 4, 0), (36, 43, 11, 4), (42, 10, 16, 48), (48, 16, 11, 43), (20, 30, 55, 54), (3, 1, 33, 35), (24, 28, 62, 59), (6, 2, 34, 38), (7, 9, 41, 39), (22, 13, 45, 51), (5, 20, 54, 37), (12, 8, 40, 44), (2, 26, 58, 34), (23, 27, 57, 63), (17, 5, 37, 49), (25, 18, 53, 56), (9, 12, 44, 41), (31, 14, 46, 61), (26, 19, 60, 58), (29, 25, 56, 50), (15, 10, 42, 47), (0, 6, 38, 32), (14, 7, 39, 46), (30, 21, 52, 55), (19, 23, 63, 60), (13, 15, 47, 45), (1, 17, 49, 33), (27, 24, 59, 57), (28, 31, 61, 62), (21, 29, 50, 52), (18, 22, 51, 53)])
me_cylinder_001.polygons.foreach_set('use_smooth', [True] * 31)
_uv = me_cylinder_001.uv_layers.new(name='UVMap')
_uv.uv.foreach_set('vector', [0.7812, 0.7948, 0.7656, 0.7951, 0.7656, 0.7761, 0.7812, 0.7948, 0.7656, 0.7951, 0.75, 0.7952, 0.75, 0.7952, 0.7656, 0.7761, 0.7812, 0.7941, 0.7812, 0.7941, 0.7656, 0.776, 0.7656, 0.795, 0.7656, 0.795, 0.7656, 0.776, 0.75, 0.7952, 0.75, 0.7952, 0.9219, 0.7879, 0.9063, 0.7881, 0.9063, 0.7881, 0.9219, 0.7879, 0.9844, 0.7867, 0.9688, 0.7869, 0.9688, 0.7869, 0.9844, 0.7867, 0.8906, 0.7958, 0.9063, 0.7961, 0.9063, 0.7961, 0.8906, 0.7958, 0.7969, 0.7738, 0.8125, 0.7746, 0.8125, 0.7946, 0.7969, 0.7946, 0.9531, 0.7963, 0.9688, 0.7963, 0.9688, 0.7963, 0.9531, 0.7963, 0.8281, 0.7907, 0.8125, 0.7715, 0.8125, 0.7919, 0.8281, 0.7906, 0.9375, 0.7878, 0.9219, 0.7879, 0.9219, 0.7879, 0.9375, 0.7878, 0.9844, 0.7963, 1.0, 0.7963, 1.0, 0.7963, 0.9844, 0.7963, 0.8125, 0.7746, 0.8281, 0.7946, 0.8281, 0.7947, 0.8125, 0.7946, 0.8594, 0.7849, 0.875, 0.7956, 0.875, 0.7956, 0.8594, 0.7952, 0.9531, 0.7873, 0.9375, 0.7878, 0.9375, 0.7878, 0.9531, 0.7873, 0.8594, 0.7769, 0.8437, 0.7892, 0.8437, 0.7892, 0.8594, 0.7876, 0.9688, 0.7963, 0.9844, 0.7963, 0.9844, 0.7963, 0.9688, 0.7963, 0.9219, 0.7963, 0.9375, 0.7963, 0.9375, 0.7963, 0.9219, 0.7962, 0.8281, 0.7946, 0.8437, 0.7948, 0.8437, 0.7948, 0.8281, 0.7947, 0.875, 0.7875, 0.8594, 0.7769, 0.8594, 0.7876, 0.875, 0.7875, 0.7969, 0.7721, 0.7812, 0.7941, 0.7812, 0.7941, 0.7969, 0.793, 0.7812, 0.7948, 0.7969, 0.7738, 0.7969, 0.7946, 0.7812, 0.7948, 0.9375, 0.7963, 0.9531, 0.7963, 0.9531, 0.7963, 0.9375, 0.7963, 0.9063, 0.7881, 0.8906, 0.7879, 0.8906, 0.7879, 0.9063, 0.7881, 0.8437, 0.7948, 0.8594, 0.7849, 0.8594, 0.7952, 0.8437, 0.7948, 0.8125, 0.7715, 0.7969, 0.7721, 0.7969, 0.793, 0.8125, 0.7919, 0.9688, 0.7869, 0.9531, 0.7873, 0.9531, 0.7873, 0.9688, 0.7869, 0.875, 0.7956, 0.8906, 0.7958, 0.8906, 0.7958, 0.875, 0.7956, 0.9063, 0.7961, 0.9219, 0.7963, 0.9219, 0.7962, 0.9063, 0.7961, 0.8906, 0.7879, 0.875, 0.7875, 0.875, 0.7875, 0.8906, 0.7879, 0.8437, 0.7892, 0.8281, 0.7907, 0.8281, 0.7906, 0.8437, 0.7892])
me_cylinder_001.materials.append(None)
me_cylinder_001.update()
me_cylinder_003 = bpy.data.meshes.new('Cylinder.003')
me_cylinder_003.from_pydata([(-3.638e-12, 0.034, 0.0008971), (-1.819e-12, 0.03392, 0.001197), (0.0003433, 0.034, 0.0008288), (0.0004583, 0.03392, 0.001106), (0.0006343, 0.034, 0.0006343), (0.0008468, 0.03392, 0.0008468), (0.0008288, 0.034, 0.0003433), (0.001106, 0.03392, 0.0004583), (0.0008971, 0.034, 1.528e-10), (0.001197, 0.03392, 3.365e-11), (0.0008288, 0.034, -0.0003433), (0.001106, 0.03392, -0.0004583), (0.0006343, 0.034, -0.0006343), (0.0008468, 0.03392, -0.0008467), (0.0003433, 0.034, -0.0008288), (0.0004583, 0.03392, -0.001106), (3.638e-12, 0.034, -0.0008971), (1.819e-12, 0.03392, -0.001197), (-0.0003433, 0.034, -0.0008288), (-0.0004583, 0.03392, -0.001106), (-0.0006343, 0.034, -0.0006343), (-0.0008468, 0.03392, -0.0008467), (-0.0008288, 0.034, -0.0003433), (-0.001106, 0.03392, -0.0004583), (-0.0008971, 0.034, 1.455e-10), (-0.001197, 0.03392, 3.138e-11), (-0.0008288, 0.034, 0.0003433), (-0.001106, 0.03392, 0.0004583), (-0.0006343, 0.034, 0.0006343), (-0.0008468, 0.03392, 0.0008468), (-0.0003433, 0.034, 0.0008288), (-0.0004583, 0.03392, 0.001106), (3.638e-12, -0.041, 0.0008971), (1.819e-12, -0.04092, 0.001197), (0.0003433, -0.041, 0.0008288), (0.0004583, -0.04092, 0.001106), (0.0006343, -0.041, 0.0006343), (0.0008468, -0.04092, 0.0008467), (0.0008288, -0.041, 0.0003433), (0.001106, -0.04092, 0.0004583), (0.0008971, -0.041, -1.528e-10), (0.001197, -0.04092, -3.365e-11), (0.0008288, -0.041, -0.0003433), (0.001106, -0.04092, -0.0004583), (0.0006343, -0.041, -0.0006343), (0.0008468, -0.04092, -0.0008468), (0.0003433, -0.041, -0.0008288), (0.0004583, -0.04092, -0.001106), (-3.638e-12, -0.041, -0.0008971), (-1.819e-12, -0.04092, -0.001197), (-0.0003433, -0.041, -0.0008288), (-0.0004583, -0.04092, -0.001106), (-0.0006343, -0.041, -0.0006343), (-0.0008468, -0.04092, -0.0008468), (-0.0008288, -0.041, -0.0003433), (-0.001106, -0.04092, -0.0004583), (-0.0008971, -0.041, -1.455e-10), (-0.001197, -0.04092, -3.138e-11), (-0.0008288, -0.041, 0.0003433), (-0.001106, -0.04092, 0.0004583), (-0.0006343, -0.041, 0.0006343), (-0.0008468, -0.04092, 0.0008467), (-0.0003433, -0.041, 0.0008288), (-0.0004583, -0.04092, 0.001106), (0.0, -0.04, 0.0015), (1.216e-12, -0.04075, 0.001298), (-7.731e-12, -0.04038, 0.001439), (0.0004966, -0.04075, 0.001199), (0.000574, -0.04, 0.001386), (0.0005507, -0.04038, 0.00133), (0.0009177, -0.04075, 0.0009177), (0.001061, -0.04, 0.001061), (0.001018, -0.04038, 0.001018), (0.001199, -0.04075, 0.0004966), (0.001386, -0.04, 0.000574), (0.00133, -0.04038, 0.0005507), (0.001298, -0.04075, -2.25e-11), (0.0015, -0.04, 0.0), (0.001439, -0.04038, 9.55e-12), (0.001199, -0.04075, -0.0004966), (0.001386, -0.04, -0.000574), (0.00133, -0.04038, -0.0005507), (0.0009177, -0.04075, -0.0009177), (0.001061, -0.04, -0.001061), (0.001018, -0.04038, -0.001018), (0.0004966, -0.04075, -0.001199), (0.000574, -0.04, -0.001386), (0.0005507, -0.04038, -0.00133), (-1.216e-12, -0.04075, -0.001298), (0.0, -0.04, -0.0015), (-4.547e-12, -0.04038, -0.001439), (-0.0004966, -0.04075, -0.001199), (-0.000574, -0.04, -0.001386), (-0.0005507, -0.04038, -0.00133), (-0.0009177, -0.04075, -0.0009177), (-0.001061, -0.04, -0.001061), (-0.001018, -0.04038, -0.001018), (-0.001199, -0.04075, -0.0004966), (-0.001386, -0.04, -0.000574), (-0.00133, -0.04038, -0.0005507), (-0.001298, -0.04075, -2.098e-11), (-0.0015, -0.04, 0.0), (-0.001439, -0.04038, 2.274e-11), (-0.001199, -0.04075, 0.0004966), (-0.001386, -0.04, 0.000574), (-0.00133, -0.04038, 0.0005507), (-0.0009177, -0.04075, 0.0009177), (-0.001061, -0.04, 0.001061), (-0.001018, -0.04038, 0.001018), (-0.0004966, -0.04075, 0.001199), (-0.000574, -0.04, 0.001386), (-0.0005507, -0.04038, 0.00133), (-1.216e-12, 0.03375, 0.001298), (0.0, 0.033, 0.0015), (-4.547e-12, 0.03338, 0.001439), (0.000574, 0.033, 0.001386), (0.0004966, 0.03375, 0.001199), (0.0005507, 0.03338, 0.00133), (0.001061, 0.033, 0.001061), (0.0009177, 0.03375, 0.0009177), (0.001018, 0.03338, 0.001018), (0.001386, 0.033, 0.000574), (0.001199, 0.03375, 0.0004966), (0.00133, 0.03338, 0.0005507), (0.0015, 0.033, 0.0), (0.001298, 0.03375, 2.25e-11), (0.001439, 0.03338, -9.55e-12), (0.001386, 0.033, -0.000574), (0.001199, 0.03375, -0.0004966), (0.00133, 0.03338, -0.0005507), (0.001061, 0.033, -0.001061), (0.0009177, 0.03375, -0.0009177), (0.001018, 0.03338, -0.001018), (0.000574, 0.033, -0.001386), (0.0004966, 0.03375, -0.001199), (0.0005507, 0.03338, -0.00133), (0.0, 0.033, -0.0015), (1.216e-12, 0.03375, -0.001298), (-7.731e-12, 0.03338, -0.001439), (-0.000574, 0.033, -0.001386), (-0.0004966, 0.03375, -0.001199), (-0.0005507, 0.03338, -0.00133), (-0.001061, 0.033, -0.001061), (-0.0009177, 0.03375, -0.0009177), (-0.001018, 0.03338, -0.001018), (-0.001386, 0.033, -0.000574), (-0.001199, 0.03375, -0.0004966), (-0.00133, 0.03338, -0.0005507), (-0.0015, 0.033, 0.0), (-0.001298, 0.03375, 2.098e-11), (-0.001439, 0.03338, -2.274e-11), (-0.001386, 0.033, 0.000574), (-0.001199, 0.03375, 0.0004966), (-0.00133, 0.03338, 0.0005507), (-0.001061, 0.033, 0.001061), (-0.0009177, 0.03375, 0.0009177), (-0.001018, 0.03338, 0.001018), (-0.000574, 0.033, 0.001386), (-0.0004966, 0.03375, 0.001199), (-0.0005507, 0.03338, 0.00133)], [], [(65, 33, 35, 67), (73, 39, 41, 76), (76, 41, 43, 79), (79, 43, 45, 82), (82, 45, 47, 85), (85, 47, 49, 88), (88, 49, 51, 91), (91, 51, 53, 94), (94, 53, 55, 97), (97, 55, 57, 100), (100, 57, 59, 103), (103, 59, 61, 106), (106, 61, 63, 109), (70, 37, 39, 73), (32, 62, 60, 58, 56, 54, 52, 50, 48, 46, 44, 42, 40, 38, 36, 34), (115, 68, 71, 118), (1, 3, 2, 0), (71, 74, 121, 118), (3, 5, 4, 2), (74, 77, 124, 121), (5, 7, 6, 4), (77, 80, 127, 124), (7, 9, 8, 6), (80, 83, 130, 127), (9, 11, 10, 8), (83, 86, 133, 130), (11, 13, 12, 10), (86, 89, 136, 133), (13, 15, 14, 12), (89, 92, 139, 136), (15, 17, 16, 14), (92, 95, 142, 139), (17, 19, 18, 16), (95, 98, 145, 142), (19, 21, 20, 18), (98, 101, 148, 145), (21, 23, 22, 20), (101, 104, 151, 148), (23, 25, 24, 22), (104, 107, 154, 151), (25, 27, 26, 24), (107, 110, 157, 154), (27, 29, 28, 26), (119, 5, 3, 116), (29, 31, 30, 28), (112, 1, 31, 158), (31, 1, 0, 30), (122, 7, 5, 119), (0, 2, 4, 6, 8, 10, 12, 14, 16, 18, 20, 22, 24, 26, 28, 30), (35, 33, 32, 34), (125, 9, 7, 122), (37, 35, 34, 36), (128, 11, 9, 125), (39, 37, 36, 38), (131, 13, 11, 128), (41, 39, 38, 40), (134, 15, 13, 131), (43, 41, 40, 42), (137, 17, 15, 134), (45, 43, 42, 44), (140, 19, 17, 137), (47, 45, 44, 46), (143, 21, 19, 140), (49, 47, 46, 48), (146, 23, 21, 143), (51, 49, 48, 50), (149, 25, 23, 146), (53, 51, 50, 52), (152, 27, 25, 149), (55, 53, 52, 54), (155, 29, 27, 152), (57, 55, 54, 56), (158, 31, 29, 155), (59, 57, 56, 58), (61, 59, 58, 60), (113, 64, 68, 115), (63, 61, 60, 62), (33, 63, 62, 32), (67, 35, 37, 70), (110, 64, 113, 157), (68, 64, 66, 69), (69, 66, 65, 67), (71, 68, 69, 72), (72, 69, 67, 70), (74, 71, 72, 75), (75, 72, 70, 73), (77, 74, 75, 78), (78, 75, 73, 76), (80, 77, 78, 81), (81, 78, 76, 79), (83, 80, 81, 84), (84, 81, 79, 82), (86, 83, 84, 87), (87, 84, 82, 85), (89, 86, 87, 90), (90, 87, 85, 88), (92, 89, 90, 93), (93, 90, 88, 91), (95, 92, 93, 96), (96, 93, 91, 94), (98, 95, 96, 99), (99, 96, 94, 97), (101, 98, 99, 102), (102, 99, 97, 100), (104, 101, 102, 105), (105, 102, 100, 103), (107, 104, 105, 108), (108, 105, 103, 106), (110, 107, 108, 111), (111, 108, 106, 109), (64, 110, 111, 66), (66, 111, 109, 65), (109, 63, 33, 65), (113, 115, 117, 114), (114, 117, 116, 112), (115, 118, 120, 117), (117, 120, 119, 116), (118, 121, 123, 120), (120, 123, 122, 119), (121, 124, 126, 123), (123, 126, 125, 122), (124, 127, 129, 126), (126, 129, 128, 125), (127, 130, 132, 129), (129, 132, 131, 128), (130, 133, 135, 132), (132, 135, 134, 131), (133, 136, 138, 135), (135, 138, 137, 134), (136, 139, 141, 138), (138, 141, 140, 137), (139, 142, 144, 141), (141, 144, 143, 140), (142, 145, 147, 144), (144, 147, 146, 143), (145, 148, 150, 147), (147, 150, 149, 146), (148, 151, 153, 150), (150, 153, 152, 149), (151, 154, 156, 153), (153, 156, 155, 152), (154, 157, 159, 156), (156, 159, 158, 155), (157, 113, 114, 159), (159, 114, 112, 158), (112, 116, 3, 1)])
me_cylinder_003.polygons.foreach_set('use_smooth', [True] * 146)
_uv = me_cylinder_003.uv_layers.new(name='UVMap')
_uv.uv.foreach_set('vector', [0.9979, 0.9987, 0.9968, 1.0, 0.9407, 1.0, 0.9396, 0.9987, 0.8104, 0.9987, 0.8093, 1.0, 0.7532, 1.0, 0.7521, 0.9987, 0.7479, 0.9987, 0.7468, 1.0, 0.6907, 1.0, 0.6896, 0.9987, 0.6854, 0.9987, 0.6843, 1.0, 0.6282, 1.0, 0.6271, 0.9987, 0.6229, 0.9987, 0.6218, 1.0, 0.5657, 1.0, 0.5646, 0.9987, 0.5604, 0.9987, 0.5593, 1.0, 0.5032, 1.0, 0.5021, 0.9987, 0.4979, 0.9987, 0.4968, 1.0, 0.4407, 1.0, 0.4396, 0.9987, 0.4354, 0.9987, 0.4343, 1.0, 0.3782, 1.0, 0.3771, 0.9987, 0.3729, 0.9987, 0.3718, 1.0, 0.3157, 1.0, 0.3146, 0.9987, 0.3104, 0.9987, 0.3093, 1.0, 0.2532, 1.0, 0.2521, 0.9987, 0.2479, 0.9987, 0.2468, 1.0, 0.1907, 1.0, 0.1896, 0.9987, 0.1854, 0.9987, 0.1843, 1.0, 0.1282, 1.0, 0.1271, 0.9987, 0.1229, 0.9987, 0.1218, 1.0, 0.06565, 1.0, 0.06461, 0.9987, 0.8729, 0.9987, 0.8718, 1.0, 0.8157, 1.0, 0.8146, 0.9987, 0.25, 0.3935, 0.1951, 0.3826, 0.1485, 0.3515, 0.1174, 0.3049, 0.1065, 0.25, 0.1174, 0.1951, 0.1485, 0.1485, 0.1951, 0.1174, 0.25, 0.1065, 0.3049, 0.1174, 0.3515, 0.1485, 0.3826, 0.1951, 0.3935, 0.25, 0.3826, 0.3049, 0.3515, 0.3515, 0.3049, 0.3826, 0.9375, 0.5067, 0.9375, 0.9933, 0.875, 0.9933, 0.875, 0.5067, 0.7547, 0.4895, 0.8373, 0.4731, 0.8049, 0.3826, 0.75, 0.3935, 0.875, 0.9933, 0.8125, 0.9933, 0.8125, 0.5067, 0.875, 0.5067, 0.846, 0.4695, 0.916, 0.4227, 0.8515, 0.3515, 0.8049, 0.3826, 0.8125, 0.9933, 0.75, 0.9933, 0.75, 0.5067, 0.8125, 0.5067, 0.9227, 0.416, 0.9695, 0.346, 0.8826, 0.3049, 0.8515, 0.3515, 0.75, 0.9933, 0.6875, 0.9933, 0.6875, 0.5067, 0.75, 0.5067, 0.9731, 0.3373, 0.9895, 0.2547, 0.8935, 0.25, 0.8826, 0.3049, 0.6875, 0.9933, 0.625, 0.9933, 0.625, 0.5067, 0.6875, 0.5067, 0.9895, 0.2453, 0.9731, 0.1627, 0.8826, 0.1951, 0.8935, 0.25, 0.625, 0.9933, 0.5625, 0.9933, 0.5625, 0.5067, 0.625, 0.5067, 0.9695, 0.154, 0.9227, 0.08396, 0.8515, 0.1485, 0.8826, 0.1951, 0.5625, 0.9933, 0.5, 0.9933, 0.5, 0.5067, 0.5625, 0.5067, 0.916, 0.07728, 0.846, 0.03051, 0.8049, 0.1174, 0.8515, 0.1485, 0.5, 0.9933, 0.4375, 0.9933, 0.4375, 0.5067, 0.5, 0.5067, 0.8373, 0.02689, 0.7547, 0.01047, 0.75, 0.1065, 0.8049, 0.1174, 0.4375, 0.9933, 0.375, 0.9933, 0.375, 0.5067, 0.4375, 0.5067, 0.7453, 0.01047, 0.6627, 0.02689, 0.6951, 0.1174, 0.75, 0.1065, 0.375, 0.9933, 0.3125, 0.9933, 0.3125, 0.5067, 0.375, 0.5067, 0.654, 0.03051, 0.584, 0.07728, 0.6485, 0.1485, 0.6951, 0.1174, 0.3125, 0.9933, 0.25, 0.9933, 0.25, 0.5067, 0.3125, 0.5067, 0.5773, 0.08396, 0.5305, 0.154, 0.6174, 0.1951, 0.6485, 0.1485, 0.25, 0.9933, 0.1875, 0.9933, 0.1875, 0.5067, 0.25, 0.5067, 0.5269, 0.1627, 0.5105, 0.2453, 0.6065, 0.25, 0.6174, 0.1951, 0.1875, 0.9933, 0.125, 0.9933, 0.125, 0.5067, 0.1875, 0.5067, 0.5105, 0.2547, 0.5269, 0.3373, 0.6174, 0.3049, 0.6065, 0.25, 0.125, 0.9933, 0.0625, 0.9933, 0.0625, 0.5067, 0.125, 0.5067, 0.5305, 0.346, 0.5773, 0.416, 0.6485, 0.3515, 0.6174, 0.3049, 0.8771, 0.5013, 0.8782, 0.5, 0.9343, 0.5, 0.9354, 0.5013, 0.584, 0.4227, 0.654, 0.4695, 0.6951, 0.3826, 0.6485, 0.3515, 0.002107, 0.5013, 0.003151, 0.5, 0.05935, 0.5, 0.06039, 0.5013, 0.6627, 0.4731, 0.7453, 0.4895, 0.75, 0.3935, 0.6951, 0.3826, 0.8146, 0.5013, 0.8157, 0.5, 0.8718, 0.5, 0.8729, 0.5013, 0.75, 0.3935, 0.8049, 0.3826, 0.8515, 0.3515, 0.8826, 0.3049, 0.8935, 0.25, 0.8826, 0.1951, 0.8515, 0.1485, 0.8049, 0.1174, 0.75, 0.1065, 0.6951, 0.1174, 0.6485, 0.1485, 0.6174, 0.1951, 0.6065, 0.25, 0.6174, 0.3049, 0.6485, 0.3515, 0.6951, 0.3826, 0.3373, 0.4731, 0.2547, 0.4895, 0.25, 0.3935, 0.3049, 0.3826, 0.7521, 0.5013, 0.7532, 0.5, 0.8093, 0.5, 0.8104, 0.5013, 0.416, 0.4227, 0.346, 0.4695, 0.3049, 0.3826, 0.3515, 0.3515, 0.6896, 0.5013, 0.6907, 0.5, 0.7468, 0.5, 0.7479, 0.5013, 0.4695, 0.346, 0.4227, 0.416, 0.3515, 0.3515, 0.3826, 0.3049, 0.6271, 0.5013, 0.6282, 0.5, 0.6843, 0.5, 0.6854, 0.5013, 0.4895, 0.2547, 0.4731, 0.3373, 0.3826, 0.3049, 0.3935, 0.25, 0.5646, 0.5013, 0.5657, 0.5, 0.6218, 0.5, 0.6229, 0.5013, 0.4731, 0.1627, 0.4895, 0.2453, 0.3935, 0.25, 0.3826, 0.1951, 0.5021, 0.5013, 0.5032, 0.5, 0.5593, 0.5, 0.5604, 0.5013, 0.4227, 0.08396, 0.4695, 0.154, 0.3826, 0.1951, 0.3515, 0.1485, 0.4396, 0.5013, 0.4407, 0.5, 0.4968, 0.5, 0.4979, 0.5013, 0.346, 0.03051, 0.416, 0.07728, 0.3515, 0.1485, 0.3049, 0.1174, 0.3771, 0.5013, 0.3782, 0.5, 0.4343, 0.5, 0.4354, 0.5013, 0.2547, 0.01047, 0.3373, 0.02689, 0.3049, 0.1174, 0.25, 0.1065, 0.3146, 0.5013, 0.3157, 0.5, 0.3718, 0.5, 0.3729, 0.5013, 0.1627, 0.02689, 0.2453, 0.01047, 0.25, 0.1065, 0.1951, 0.1174, 0.2521, 0.5013, 0.2532, 0.5, 0.3093, 0.5, 0.3104, 0.5013, 0.08396, 0.07728, 0.154, 0.03051, 0.1951, 0.1174, 0.1485, 0.1485, 0.1896, 0.5013, 0.1907, 0.5, 0.2468, 0.5, 0.2479, 0.5013, 0.03051, 0.154, 0.07728, 0.08396, 0.1485, 0.1485, 0.1174, 0.1951, 0.1271, 0.5013, 0.1282, 0.5, 0.1843, 0.5, 0.1854, 0.5013, 0.01047, 0.2453, 0.02689, 0.1627, 0.1174, 0.1951, 0.1065, 0.25, 0.06461, 0.5013, 0.06565, 0.5, 0.1218, 0.5, 0.1229, 0.5013, 0.02689, 0.3373, 0.01047, 0.2547, 0.1065, 0.25, 0.1174, 0.3049, 0.07728, 0.416, 0.03051, 0.346, 0.1174, 0.3049, 0.1485, 0.3515, 1.0, 0.5067, 1.0, 0.9933, 0.9375, 0.9933, 0.9375, 0.5067, 0.154, 0.4695, 0.08396, 0.4227, 0.1485, 0.3515, 0.1951, 0.3826, 0.2453, 0.4895, 0.1627, 0.4731, 0.1951, 0.3826, 0.25, 0.3935, 0.9354, 0.9987, 0.9343, 1.0, 0.8782, 1.0, 0.8771, 0.9987, 0.0625, 0.9933, 0.0, 0.9933, 0.0, 0.5067, 0.0625, 0.5067, 0.9375, 0.9933, 1.0, 0.9933, 0.9987, 0.996, 0.9388, 0.996, 0.9388, 0.996, 0.9987, 0.996, 0.9979, 0.9987, 0.9396, 0.9987, 0.875, 0.9933, 0.9375, 0.9933, 0.9362, 0.996, 0.8763, 0.996, 0.8763, 0.996, 0.9362, 0.996, 0.9354, 0.9987, 0.8771, 0.9987, 0.8125, 0.9933, 0.875, 0.9933, 0.8737, 0.996, 0.8138, 0.996, 0.8138, 0.996, 0.8737, 0.996, 0.8729, 0.9987, 0.8146, 0.9987, 0.75, 0.9933, 0.8125, 0.9933, 0.8112, 0.996, 0.7513, 0.996, 0.7513, 0.996, 0.8112, 0.996, 0.8104, 0.9987, 0.7521, 0.9987, 0.6875, 0.9933, 0.75, 0.9933, 0.7487, 0.996, 0.6888, 0.996, 0.6888, 0.996, 0.7487, 0.996, 0.7479, 0.9987, 0.6896, 0.9987, 0.625, 0.9933, 0.6875, 0.9933, 0.6862, 0.996, 0.6263, 0.996, 0.6263, 0.996, 0.6862, 0.996, 0.6854, 0.9987, 0.6271, 0.9987, 0.5625, 0.9933, 0.625, 0.9933, 0.6237, 0.996, 0.5638, 0.996, 0.5638, 0.996, 0.6237, 0.996, 0.6229, 0.9987, 0.5646, 0.9987, 0.5, 0.9933, 0.5625, 0.9933, 0.5612, 0.996, 0.5013, 0.996, 0.5013, 0.996, 0.5612, 0.996, 0.5604, 0.9987, 0.5021, 0.9987, 0.4375, 0.9933, 0.5, 0.9933, 0.4987, 0.996, 0.4388, 0.996, 0.4388, 0.996, 0.4987, 0.996, 0.4979, 0.9987, 0.4396, 0.9987, 0.375, 0.9933, 0.4375, 0.9933, 0.4362, 0.996, 0.3763, 0.996, 0.3763, 0.996, 0.4362, 0.996, 0.4354, 0.9987, 0.3771, 0.9987, 0.3125, 0.9933, 0.375, 0.9933, 0.3737, 0.996, 0.3138, 0.996, 0.3138, 0.996, 0.3737, 0.996, 0.3729, 0.9987, 0.3146, 0.9987, 0.25, 0.9933, 0.3125, 0.9933, 0.3112, 0.996, 0.2513, 0.996, 0.2513, 0.996, 0.3112, 0.996, 0.3104, 0.9987, 0.2521, 0.9987, 0.1875, 0.9933, 0.25, 0.9933, 0.2487, 0.996, 0.1888, 0.996, 0.1888, 0.996, 0.2487, 0.996, 0.2479, 0.9987, 0.1896, 0.9987, 0.125, 0.9933, 0.1875, 0.9933, 0.1862, 0.996, 0.1263, 0.996, 0.1263, 0.996, 0.1862, 0.996, 0.1854, 0.9987, 0.1271, 0.9987, 0.0625, 0.9933, 0.125, 0.9933, 0.1237, 0.996, 0.06377, 0.996, 0.06377, 0.996, 0.1237, 0.996, 0.1229, 0.9987, 0.06461, 0.9987, 0.0, 0.9933, 0.0625, 0.9933, 0.06123, 0.996, 0.001267, 0.996, 0.001267, 0.996, 0.06123, 0.996, 0.06039, 0.9987, 0.002107, 0.9987, 0.06039, 0.9987, 0.05935, 1.0, 0.003151, 1.0, 0.002107, 0.9987, 1.0, 0.5067, 0.9375, 0.5067, 0.9388, 0.504, 0.9987, 0.504, 0.9987, 0.504, 0.9388, 0.504, 0.9396, 0.5013, 0.9979, 0.5013, 0.9375, 0.5067, 0.875, 0.5067, 0.8763, 0.504, 0.9362, 0.504, 0.9362, 0.504, 0.8763, 0.504, 0.8771, 0.5013, 0.9354, 0.5013, 0.875, 0.5067, 0.8125, 0.5067, 0.8138, 0.504, 0.8737, 0.504, 0.8737, 0.504, 0.8138, 0.504, 0.8146, 0.5013, 0.8729, 0.5013, 0.8125, 0.5067, 0.75, 0.5067, 0.7513, 0.504, 0.8112, 0.504, 0.8112, 0.504, 0.7513, 0.504, 0.7521, 0.5013, 0.8104, 0.5013, 0.75, 0.5067, 0.6875, 0.5067, 0.6888, 0.504, 0.7487, 0.504, 0.7487, 0.504, 0.6888, 0.504, 0.6896, 0.5013, 0.7479, 0.5013, 0.6875, 0.5067, 0.625, 0.5067, 0.6263, 0.504, 0.6862, 0.504, 0.6862, 0.504, 0.6263, 0.504, 0.6271, 0.5013, 0.6854, 0.5013, 0.625, 0.5067, 0.5625, 0.5067, 0.5638, 0.504, 0.6237, 0.504, 0.6237, 0.504, 0.5638, 0.504, 0.5646, 0.5013, 0.6229, 0.5013, 0.5625, 0.5067, 0.5, 0.5067, 0.5013, 0.504, 0.5612, 0.504, 0.5612, 0.504, 0.5013, 0.504, 0.5021, 0.5013, 0.5604, 0.5013, 0.5, 0.5067, 0.4375, 0.5067, 0.4388, 0.504, 0.4987, 0.504, 0.4987, 0.504, 0.4388, 0.504, 0.4396, 0.5013, 0.4979, 0.5013, 0.4375, 0.5067, 0.375, 0.5067, 0.3763, 0.504, 0.4362, 0.504, 0.4362, 0.504, 0.3763, 0.504, 0.3771, 0.5013, 0.4354, 0.5013, 0.375, 0.5067, 0.3125, 0.5067, 0.3138, 0.504, 0.3737, 0.504, 0.3737, 0.504, 0.3138, 0.504, 0.3146, 0.5013, 0.3729, 0.5013, 0.3125, 0.5067, 0.25, 0.5067, 0.2513, 0.504, 0.3112, 0.504, 0.3112, 0.504, 0.2513, 0.504, 0.2521, 0.5013, 0.3104, 0.5013, 0.25, 0.5067, 0.1875, 0.5067, 0.1888, 0.504, 0.2487, 0.504, 0.2487, 0.504, 0.1888, 0.504, 0.1896, 0.5013, 0.2479, 0.5013, 0.1875, 0.5067, 0.125, 0.5067, 0.1263, 0.504, 0.1862, 0.504, 0.1862, 0.504, 0.1263, 0.504, 0.1271, 0.5013, 0.1854, 0.5013, 0.125, 0.5067, 0.0625, 0.5067, 0.06377, 0.504, 0.1237, 0.504, 0.1237, 0.504, 0.06377, 0.504, 0.06461, 0.5013, 0.1229, 0.5013, 0.0625, 0.5067, 0.0, 0.5067, 0.001267, 0.504, 0.06123, 0.504, 0.06123, 0.504, 0.001267, 0.504, 0.002107, 0.5013, 0.06039, 0.5013, 0.9979, 0.5013, 0.9396, 0.5013, 0.9407, 0.5, 0.9968, 0.5])
me_cylinder_003.update()
me_vert_001 = bpy.data.meshes.new('Vert.001')
me_vert_001.from_pydata([(0.014, 0.0345, 0.0), (0.014, 0.033, 0.002), (0.014, 0.033, 0.0), (0.014, 0.031, 0.002), (0.014, 0.031, 0.0), (0.014, 0.0322, 0.001), (0.014, 0.033, 0.0002), (0.014, 0.03277, 0.0007657), (0.014, 0.031, 0.0002), (0.014, 0.0318, 0.001), (0.014, 0.03123, 0.0007657), (0.014, 0.0345, 0.001), (0.014, 0.0335, 0.002), (0.014, 0.03421, 0.001707), (0.01, 0.0175, 0.0), (0.0108, 0.0175, 0.002), (0.01, 0.0175, 0.0012), (0.014, 0.018, 0.0), (0.0135, 0.0175, 0.0), (0.01385, 0.01765, 0.0), (0.0135, 0.0175, 0.002), (0.014, 0.018, 0.002), (0.01385, 0.01765, 0.002)], [], [(5, 1, 3, 9), (5, 7, 1), (7, 6, 1), (8, 10, 3), (10, 9, 3), (0, 11, 13, 12, 1, 6, 2), (4, 8, 3, 21, 17), (17, 21, 22, 19), (19, 22, 20, 18), (18, 20, 15, 16, 14)])
me_vert_001.polygons.foreach_set('use_smooth', [True] * 10)
me_vert_001.update()
me_cylinder_002 = bpy.data.meshes.new('Cylinder.002')
me_cylinder_002.from_pydata([(0.003316, 0.0275, 0.01667), (0.004935, 0.0275, 0.01627), (0.006505, 0.0275, 0.01571), (0.008013, 0.0275, 0.01499), (0.009444, 0.0275, 0.01413), (0.01078, 0.0275, 0.01314), (0.01202, 0.0275, 0.01202), (0.01314, 0.0275, 0.01078), (0.01413, 0.0275, 0.009444), (0.01499, 0.0275, 0.008013), (0.01571, 0.0275, 0.006505), (0.011, 0.0275, 0.0), (0.011, 0.0275, 0.00572), (0.002883, 0.0275, 0.01674), (0.002083, 0.0275, 0.01674), (0.01599, 0.0275, 0.00572), (0.009799, 0.0275, 0.0), (0.009799, 0.0275, 0.00572), (0.002819, 0.0275, 0.01417), (0.004194, 0.0275, 0.01383), (0.005529, 0.0275, 0.01335), (0.006811, 0.0275, 0.01274), (0.008028, 0.0275, 0.01201), (0.009166, 0.0275, 0.01117), (0.009799, 0.0275, 0.01057), (0.002083, 0.0275, 0.01423), (0.0, 0.0285, 0.0132), (0.002083, 0.0285, 0.0132), (0.0, 0.0285, 0.01122), (0.008329, 0.0285, 0.0), (0.008329, 0.0285, 0.004862), (0.002396, 0.0285, 0.01205), (0.003565, 0.0285, 0.01175), (0.0047, 0.0285, 0.01135), (0.00579, 0.0285, 0.01083), (0.006823, 0.0285, 0.01021), (0.007791, 0.0285, 0.009494), (0.008329, 0.0285, 0.008988), (0.002396, 0.0285, 0.01123), (0.0, 0.0285, 0.008), (0.008, 0.0285, 0.0), (0.007846, 0.0285, 0.001561), (0.007391, 0.0285, 0.003061), (0.006652, 0.0285, 0.004445), (0.005657, 0.0285, 0.005657), (0.004445, 0.0285, 0.006652), (0.003061, 0.0285, 0.007391), (0.001561, 0.0285, 0.007846), (0.0, 0.0285, 0.0065), (0.0065, 0.0285, 0.0), (0.006375, 0.0285, 0.001268), (0.006005, 0.0285, 0.002487), (0.005405, 0.0285, 0.003611), (0.004596, 0.0285, 0.004596), (0.003611, 0.0285, 0.005405), (0.002487, 0.0285, 0.006005), (0.001268, 0.0285, 0.006375), (0.002396, 0.0285, 0.007619), (0.009176, 0.0285, 0.0), (0.009799, 0.0277, 0.0), (0.009414, 0.02844, 0.0), (0.009617, 0.02827, 0.0), (0.009752, 0.02801, 0.0), (0.009183, 0.0285, 0.00536), (0.009799, 0.0277, 0.00572), (0.009419, 0.02844, 0.005429), (0.009619, 0.02827, 0.005521), (0.009752, 0.02801, 0.005623), (0.002658, 0.0285, 0.01336), (0.002819, 0.0277, 0.01417), (0.002715, 0.02844, 0.01367), (0.002766, 0.02827, 0.01393), (0.002802, 0.02801, 0.01411), (0.004194, 0.0277, 0.01383), (0.003955, 0.0285, 0.01304), (0.004176, 0.02801, 0.01377), (0.004124, 0.02827, 0.0136), (0.004046, 0.02844, 0.01334), (0.005529, 0.0277, 0.01335), (0.005212, 0.0285, 0.01258), (0.005505, 0.02801, 0.01329), (0.005436, 0.02827, 0.01312), (0.005333, 0.02844, 0.01288), (0.006811, 0.0277, 0.01274), (0.006417, 0.0285, 0.01201), (0.006781, 0.02801, 0.01269), (0.006696, 0.02827, 0.01253), (0.006568, 0.02844, 0.01229), (0.008028, 0.0277, 0.01201), (0.007558, 0.0285, 0.01131), (0.007992, 0.02801, 0.01196), (0.00789, 0.02827, 0.01181), (0.007737, 0.02844, 0.01158), (0.009166, 0.0277, 0.01117), (0.008622, 0.0285, 0.01051), (0.009126, 0.02801, 0.01112), (0.009008, 0.02827, 0.01097), (0.008831, 0.02844, 0.01076), (0.009205, 0.0285, 0.009933), (0.009799, 0.0277, 0.01057), (0.009433, 0.02844, 0.01011), (0.009625, 0.02827, 0.0103), (0.009754, 0.02801, 0.01046), (0.002083, 0.0277, 0.01423), (0.002083, 0.0285, 0.01341), (0.002083, 0.02801, 0.01416), (0.002083, 0.02827, 0.01399), (0.002083, 0.02844, 0.01372), (0.0, 0.0313, 0.0065), (0.0065, 0.0313, 0.0), (0.006375, 0.0313, 0.001268), (0.006005, 0.0313, 0.002487), (0.005405, 0.0313, 0.003611), (0.004596, 0.0313, 0.004596), (0.003611, 0.0313, 0.005405), (0.002487, 0.0313, 0.006005), (0.001268, 0.0313, 0.006375), (0.0, 0.0313, 0.003988), (0.003988, 0.0313, 0.0), (0.003911, 0.0313, 0.000778), (0.003684, 0.0313, 0.001526), (0.003316, 0.0313, 0.002216), (0.00282, 0.0313, 0.00282), (0.002216, 0.0313, 0.003316), (0.001526, 0.0313, 0.003684), (0.000778, 0.0313, 0.003911), (0.0, 0.0315, 0.003988), (4.836e-10, 0.0323, 0.002682), (0.002682, 0.0323, 5.642e-12), (0.003988, 0.0315, 0.0), (0.00263, 0.0323, 0.0005232), (0.003911, 0.0315, 0.000778), (0.002477, 0.0323, 0.001026), (0.003684, 0.0315, 0.001526), (0.00223, 0.0323, 0.00149), (0.003316, 0.0315, 0.002216), (0.001896, 0.0323, 0.001896), (0.00282, 0.0315, 0.00282), (0.00149, 0.0323, 0.00223), (0.002216, 0.0315, 0.003316), (0.001026, 0.0323, 0.002477), (0.001526, 0.0315, 0.003684), (0.0005232, 0.0323, 0.00263), (0.000778, 0.0315, 0.003911), (7.13e-10, 0.0323, 0.003184), (0.003184, 0.0323, 0.0), (0.003123, 0.0323, 0.0006212), (0.002942, 0.0323, 0.001218), (0.002647, 0.0323, 0.001769), (0.002251, 0.0323, 0.002251), (0.001769, 0.0323, 0.002647), (0.001218, 0.0323, 0.002942), (0.0006212, 0.0323, 0.003123), (4.836e-10, 0.0313, 0.002682), (4.657e-10, 0.0313, -3.488e-11), (0.002682, 0.0313, -3.488e-11), (0.00263, 0.0313, 0.0005232), (0.002477, 0.0313, 0.001026), (0.00223, 0.0313, 0.00149), (0.001896, 0.0313, 0.001896), (0.00149, 0.0313, 0.00223), (0.001026, 0.0313, 0.002477), (0.0005232, 0.0313, 0.00263)], [], [(11, 16, 17, 12), (2, 3, 21, 20), (0, 18, 13), (1, 2, 20, 19), (5, 6, 24, 23), (0, 1, 19, 18), (4, 5, 23, 22), (3, 4, 22, 21), (7, 8, 9, 10, 15, 12, 17, 24, 6), (14, 13, 18, 25), (68, 74, 32, 31), (84, 89, 35, 34), (18, 19, 73, 69), (104, 68, 31, 27), (89, 94, 36, 35), (79, 84, 34, 33), (98, 63, 30, 37), (94, 98, 37, 36), (22, 23, 93, 88), (17, 16, 59, 64), (24, 17, 64, 99), (20, 21, 83, 78), (25, 18, 69, 103), (23, 24, 99, 93), (21, 22, 88, 83), (19, 20, 78, 73), (74, 79, 33, 32), (31, 38, 28, 26, 27), (40, 41, 42, 43, 30, 29), (40, 49, 50, 41), (41, 50, 51, 42), (42, 51, 52, 43), (43, 52, 53, 44), (44, 53, 54, 45), (45, 54, 55, 46), (46, 55, 56, 47, 57), (47, 56, 48, 39), (38, 57, 47, 39, 28), (58, 63, 65, 60), (60, 65, 66, 61), (61, 66, 67, 62), (62, 67, 64, 59), (69, 73, 75, 72), (72, 75, 76, 71), (71, 76, 77, 70), (70, 77, 74, 68), (73, 78, 80, 75), (75, 80, 81, 76), (76, 81, 82, 77), (77, 82, 79, 74), (78, 83, 85, 80), (80, 85, 86, 81), (81, 86, 87, 82), (82, 87, 84, 79), (83, 88, 90, 85), (85, 90, 91, 86), (86, 91, 92, 87), (87, 92, 89, 84), (88, 93, 95, 90), (90, 95, 96, 91), (91, 96, 97, 92), (92, 97, 94, 89), (63, 98, 100, 65), (65, 100, 101, 66), (66, 101, 102, 67), (67, 102, 99, 64), (93, 99, 102, 95), (95, 102, 101, 96), (96, 101, 100, 97), (97, 100, 98, 94), (68, 104, 107, 70), (70, 107, 106, 71), (71, 106, 105, 72), (72, 105, 103, 69), (63, 58, 29, 30), (118, 119, 110, 109), (119, 120, 111, 110), (120, 121, 112, 111), (121, 122, 113, 112), (122, 123, 114, 113), (123, 124, 115, 114), (124, 125, 116, 115), (125, 117, 108, 116), (117, 125, 143, 126), (124, 123, 139, 141), (125, 124, 141, 143), (119, 118, 129, 131), (120, 119, 131, 133), (121, 120, 133, 135), (122, 121, 135, 137), (123, 122, 137, 139), (56, 116, 108, 48), (53, 113, 114, 54), (50, 110, 111, 51), (131, 129, 145, 146), (133, 131, 146, 147), (135, 133, 147, 148), (137, 135, 148, 149), (139, 137, 149, 150), (141, 139, 150, 151), (143, 141, 151, 152), (126, 143, 152, 144), (153, 162, 161, 160, 159, 158, 157, 156, 155, 154), (54, 114, 115, 55), (51, 111, 112, 52), (128, 130, 146, 145), (130, 132, 147, 146), (132, 134, 148, 147), (134, 136, 149, 148), (136, 138, 150, 149), (138, 140, 151, 150), (140, 142, 152, 151), (142, 127, 144, 152), (49, 109, 110, 50), (55, 115, 116, 56), (52, 112, 113, 53), (130, 128, 155, 156), (132, 130, 156, 157), (134, 132, 157, 158), (136, 134, 158, 159), (138, 136, 159, 160), (140, 138, 160, 161), (142, 140, 161, 162), (127, 142, 162, 153)])
me_cylinder_002.polygons.foreach_set('use_smooth', [1, 1, 1, 1, 1, 1, 1, 1, 1, 1, 1, 1, 1, 1, 1, 1, 1, 1, 1, 1, 1, 1, 1, 1, 1, 1, 1, 1, 1, 1, 1, 1, 1, 1, 1, 1, 1, 1, 1, 1, 1, 1, 1, 1, 1, 1, 1, 1, 1, 1, 1, 1, 1, 1, 1, 1, 1, 1, 1, 1, 1, 1, 1, 1, 1, 1, 1, 1, 1, 1, 1, 1, 1, 1, 1, 0, 0, 0, 0, 0, 0, 0, 0, 0, 0, 0, 0, 0, 0, 0, 0, 1, 1, 1, 0, 0, 0, 0, 0, 0, 0, 0, 0, 1, 1, 0, 0, 0, 0, 0, 0, 0, 0, 1, 1, 1, 0, 0, 0, 0, 0, 0, 0, 0])
_uv = me_cylinder_002.uv_layers.new(name='UVMap')
_uv.uv.foreach_set('vector', [0.0, 0.0, 0.0, 0.0, 0.0, 0.0, 0.0, 0.0, 0.0, 0.0, 0.0, 0.0, 0.0, 0.0, 0.0, 0.0, 0.0, 0.0, 0.0, 0.0, 0.0, 0.0, 0.0, 0.0, 0.0, 0.0, 0.0, 0.0, 0.0, 0.0, 0.0, 0.0, 0.0, 0.0, 0.0, 0.0, 0.0, 0.0, 0.0, 0.0, 0.0, 0.0, 0.0, 0.0, 0.0, 0.0, 0.0, 0.0, 0.0, 0.0, 0.0, 0.0, 0.0, 0.0, 0.0, 0.0, 0.0, 0.0, 0.0, 0.0, 0.0, 0.0, 0.0, 0.0, 0.0, 0.0, 0.0, 0.0, 0.0, 0.0, 0.0, 0.0, 0.0, 0.0, 0.0, 0.0, 0.0, 0.0, 0.0, 0.0, 0.0, 0.0, 0.0, 0.0, 0.0, 0.0, 0.0, 0.0, 0.0, 0.0, 0.0, 0.0, 0.0, 0.0, 0.0, 0.0, 0.0, 0.0, 0.0, 0.0, 0.0, 0.0, 0.0, 0.0, 0.0, 0.0, 0.0, 0.0, 0.0, 0.0, 0.0, 0.0, 0.0, 0.0, 0.0, 0.0, 0.0, 0.0, 0.0, 0.0, 0.0, 0.0, 0.0, 0.0, 0.0, 0.0, 0.0, 0.0, 0.0, 0.0, 0.0, 0.0, 0.0, 0.0, 0.0, 0.0, 0.0, 0.0, 0.0, 0.0, 0.0, 0.0, 0.0, 0.0, 0.0, 0.0, 0.0, 0.0, 0.0, 0.0, 0.0, 0.0, 0.0, 0.0, 0.0, 0.0, 0.0, 0.0, 0.0, 0.0, 0.0, 0.0, 0.0, 0.0, 0.0, 0.0, 0.0, 0.0, 0.0, 0.0, 0.0, 0.0, 0.0, 0.0, 0.0, 0.0, 0.0, 0.0, 0.0, 0.0, 0.0, 0.0, 0.0, 0.0, 0.0, 0.0, 0.0, 0.0, 0.0, 0.0, 0.0, 0.0, 0.0, 0.0, 0.0, 0.0, 0.0, 0.0, 0.0, 0.0, 0.0, 0.0, 0.0, 0.0, 0.0, 0.0, 0.0, 0.0, 0.0, 0.0, 0.0, 0.0, 0.0, 0.0, 0.0, 0.0, 0.0, 0.0, 0.0, 0.0, 0.0, 0.0, 0.0, 0.0, 0.0, 0.0, 0.0, 0.0, 0.0, 0.0, 0.0, 0.0, 0.0, 0.0, 0.0, 0.0, 0.0, 0.0, 0.0, 0.0, 0.0, 0.0, 0.0, 0.0, 0.0, 0.0, 0.0, 0.0, 0.0, 0.0, 0.0, 0.0, 0.0, 0.0, 0.0, 0.0, 0.0, 0.0, 0.0, 0.0, 0.0, 0.0, 0.0, 0.0, 0.0, 0.0, 0.0, 0.0, 0.0, 0.0, 0.0, 0.0, 0.0, 0.0, 0.0, 0.0, 0.0, 0.0, 0.0, 0.0, 0.0, 0.0, 0.0, 0.0, 0.0, 0.0, 0.0, 0.0, 0.0, 0.0, 0.0, 0.0, 0.0, 0.0, 0.0, 0.0, 0.0, 0.0, 0.0, 0.0, 0.0, 0.0, 0.0, 0.0, 0.0, 0.0, 0.0, 0.0, 0.0, 0.0, 0.0, 0.0, 0.0, 0.0, 0.0, 0.0, 0.0, 0.0, 0.0, 0.0, 0.0, 0.0, 0.0, 0.0, 0.0, 0.0, 0.0, 0.0, 0.0, 0.0, 0.0, 0.0, 0.0, 0.0, 0.0, 0.0, 0.0, 0.0, 0.0, 0.0, 0.0, 0.0, 0.0, 0.0, 0.0, 0.0, 0.0, 0.0, 0.0, 0.0, 0.0, 0.0, 0.0, 0.0, 0.0, 0.0, 0.0, 0.0, 0.0, 0.0, 0.0, 0.0, 0.0, 0.0, 0.0, 0.0, 0.0, 0.0, 0.0, 0.0, 0.0, 0.0, 0.0, 0.0, 0.0, 0.0, 0.0, 0.0, 0.0, 0.0, 0.0, 0.0, 0.0, 0.0, 0.0, 0.0, 0.0, 0.0, 0.0, 0.0, 0.0, 0.0, 0.0, 0.0, 0.0, 0.0, 0.0, 0.0, 0.0, 0.0, 0.0, 0.0, 0.0, 0.0, 0.0, 0.0, 0.0, 0.0, 0.0, 0.0, 0.0, 0.0, 0.0, 0.0, 0.0, 0.0, 0.0, 0.0, 0.0, 0.0, 0.0, 0.0, 0.0, 0.0, 0.0, 0.0, 0.0, 0.0, 0.0, 0.0, 0.0, 0.0, 0.0, 0.0, 0.0, 0.0, 0.0, 0.0, 0.0, 0.0, 0.0, 0.0, 0.0, 0.0, 0.0, 0.0, 0.0, 0.0, 0.0, 0.0, 0.0, 0.0, 0.0, 0.0, 0.0, 0.0, 0.0, 0.0, 0.0, 0.0, 0.0, 0.0, 0.0, 0.0, 0.0, 0.0, 0.0, 0.0, 0.0, 0.0, 0.0, 0.0, 0.0, 0.0, 0.0, 0.0, 0.0, 0.0, 0.0, 0.0, 0.0, 0.0, 0.0, 0.0, 0.0, 0.0, 0.0, 0.0, 0.0, 0.0, 0.0, 0.0, 0.0, 0.0, 0.0, 0.0, 0.0, 0.0, 0.0, 0.0, 0.0, 0.0, 0.0, 0.0, 0.0, 0.0, 0.0, 0.0, 0.0, 0.0, 0.0, 0.0, 0.0, 0.0, 0.0, 0.0, 0.0, 0.0, 0.0, 0.0, 0.0, 0.0, 0.0, 0.0, 0.0, 0.0, 0.0, 0.0, 0.0, 0.0, 0.0, 0.0, 0.0, 0.0, 0.0, 0.0, 0.0, 0.0, 0.0, 0.0, 0.0, 0.0, 0.0, 0.0, 0.0, 0.0, 0.0, 0.0, 0.0, 0.0, 0.0, 0.0, 0.0, 0.0, 0.0, 0.0, 0.0, 0.0, 0.0, 0.0, 0.0, 0.0, 0.0, 0.0, 0.0, 0.0, 0.0, 0.0, 0.0, 0.0, 0.0, 0.0, 0.0, 0.0, 0.0, 0.0, 0.0, 0.0, 0.0, 0.0, 0.0, 0.0, 0.0, 0.0, 0.0, 0.0, 0.0, 0.0, 0.0, 0.0, 0.0, 0.0, 0.0, 0.0, 0.0, 0.0, 0.0, 0.0, 0.0, 0.0, 0.0, 0.0, 0.0, 0.0, 0.0, 0.0, 0.0, 0.0, 0.0, 0.0, 0.0, 0.0, 0.0, 0.0, 0.0, 0.0, 0.0, 0.0, 0.0, 0.0, 0.0, 0.0, 0.0, 0.0, 0.0, 0.0, 0.0, 0.0, 0.0, 0.0, 0.0, 0.0, 0.0, 0.0, 0.0, 0.0, 0.0, 0.0, 0.0, 0.0, 0.0, 0.0, 0.0, 0.0, 0.0, 0.0, 0.0, 0.0, 0.0, 0.0, 0.0, 0.0, 0.0, 0.0, 0.0, 0.0, 0.0, 0.0, 0.0, 0.0, 0.0, 0.0, 0.0, 0.0, 0.0, 0.0, 0.0, 0.0, 0.0, 0.0, 0.0, 0.0, 0.0, 0.0, 0.0, 0.0, 0.0, 0.0, 0.0, 0.0, 0.0, 0.0, 0.0, 0.0, 0.0, 0.0, 0.0, 0.0, 0.0, 0.0, 0.0, 0.0, 0.0, 0.0, 0.0, 0.0, 0.0, 0.0, 0.0, 0.0, 0.0, 0.0, 0.0, 0.0, 0.0, 0.0, 0.0, 0.0, 0.0, 0.0, 0.0, 0.0, 0.0, 0.0, 0.0, 0.0, 0.0, 0.0, 0.0, 0.0, 0.0, 0.0, 0.0, 0.0, 0.0, 0.0, 0.0, 0.0, 0.0, 0.0, 0.0, 0.0, 0.0, 0.0, 0.0, 0.0, 0.0, 0.0, 0.0, 0.0, 0.0, 0.0, 0.0, 0.0, 0.0, 0.0, 0.0, 0.0, 0.0, 0.0, 0.0, 0.0, 0.0, 0.0, 0.0, 0.0, 0.0, 0.0, 0.0, 0.0, 0.0, 0.0, 0.0, 0.0, 0.0, 0.0, 0.0, 0.0, 0.0, 0.0, 0.0, 0.0, 0.0, 0.0, 0.0, 0.0, 0.0, 0.0, 0.0, 0.0, 0.0, 0.0, 0.0, 0.0, 0.0, 0.0, 0.0, 0.0, 0.0, 0.0, 0.0, 0.0, 0.0, 0.0, 0.0, 0.0, 0.0, 0.0, 0.0, 0.0, 0.0, 0.0, 0.0, 0.0, 0.0, 0.0, 0.0, 0.0, 0.0, 0.0, 0.0, 0.0, 0.0, 0.0, 0.0, 0.0, 0.0, 0.0, 0.0, 0.0, 0.0, 0.0, 0.0, 0.0, 0.0, 0.0, 0.0, 0.0, 0.0, 0.0, 0.0, 0.0, 0.0, 0.0, 0.0, 0.0, 0.0, 0.0, 0.0, 0.0, 0.0, 0.0, 0.0, 0.0, 0.0, 0.0, 0.0, 0.0, 0.0, 0.0, 0.0, 0.0, 0.0, 0.0, 0.0, 0.0, 0.0, 0.0, 0.0, 0.0, 0.0, 0.0, 0.0, 0.0, 0.0, 0.0, 0.0, 0.0, 0.0, 0.0, 0.0, 0.0, 0.0, 0.0, 0.0, 0.0, 0.0, 0.0, 0.0, 0.0, 0.0, 0.0, 0.0, 0.0, 0.0, 0.0, 0.0, 0.0, 0.0, 0.0, 0.0, 0.0, 0.0, 0.0, 0.0, 0.0, 0.0, 0.0, 0.0, 0.0, 0.0, 0.0, 0.0, 0.0, 0.0, 0.0, 0.0, 0.0, 0.0, 0.0, 0.0, 0.0, 0.0, 0.0, 0.0, 0.0, 0.0, 0.0, 0.0, 0.0, 0.0, 0.0, 0.0, 0.0, 0.0, 0.0, 0.0, 0.0, 0.0, 0.0, 0.0, 0.0, 0.0, 0.0, 0.0, 0.0, 0.0, 0.0, 0.0, 0.0, 0.0, 0.0, 0.0, 0.0, 0.0, 0.0, 0.0, 0.0, 0.0, 0.0, 0.0, 0.0, 0.0, 0.0, 0.0, 0.0, 0.0, 0.0, 0.0, 0.0, 0.0, 0.0, 0.0, 0.0, 0.0, 0.0, 0.0, 0.0, 0.0, 0.0, 0.0, 0.0, 0.0, 0.0, 0.0, 0.0, 0.0, 0.0, 0.0, 0.0, 0.0, 0.0, 0.0, 0.0, 0.0, 0.0, 0.0, 0.0, 0.0, 0.0, 0.0, 0.0, 0.0, 0.0, 0.0, 0.0, 0.0, 0.0, 0.0, 0.0, 0.0, 0.0, 0.0, 0.0, 0.0, 0.0, 0.0, 0.0, 0.0, 0.0, 0.0, 0.0, 0.0, 0.0, 0.0, 0.0, 0.0, 0.0, 0.0, 0.0, 0.0, 0.0])
me_cylinder_002.materials.append(None)
me_cylinder_002.update()
me_cube = bpy.data.meshes.new('Cube')
me_cube.from_pydata([(0.008, 0.003, 0.0), (0.024, 0.003, 0.0), (0.0, 0.003, 0.024), (0.0, 0.003, 0.008), (0.0, 0.003, 0.0), (0.008, 0.0, 0.024), (0.005, 0.003, 0.024), (0.007942, 0.0005853, 0.024), (0.007772, 0.001148, 0.024), (0.007494, 0.001667, 0.024), (0.007121, 0.002121, 0.024), (0.006667, 0.002494, 0.024), (0.006148, 0.002772, 0.024), (0.005585, 0.002942, 0.024), (0.008, 9.313e-10, 0.008), (0.005, 0.003, 0.005), (0.007942, 0.0005853, 0.007942), (0.007772, 0.001148, 0.007772), (0.007494, 0.001667, 0.007494), (0.007121, 0.002121, 0.007121), (0.006667, 0.002494, 0.006667), (0.006148, 0.002772, 0.006148), (0.005585, 0.002942, 0.005585), (0.024, 0.003, 0.005), (0.024, 0.0, 0.008), (0.024, 0.002942, 0.005585), (0.024, 0.002772, 0.006148), (0.024, 0.002494, 0.006667), (0.024, 0.002121, 0.007121), (0.024, 0.001667, 0.007494), (0.024, 0.001148, 0.007772), (0.024, 0.0005853, 0.007942)], [], [(0, 15, 23, 1), (4, 3, 15, 0), (5, 14, 16, 7), (7, 16, 17, 8), (8, 17, 18, 9), (9, 18, 19, 10), (10, 19, 20, 11), (11, 20, 21, 12), (12, 21, 22, 13), (13, 22, 15, 6), (23, 15, 22, 25), (25, 22, 21, 26), (26, 21, 20, 27), (27, 20, 19, 28), (28, 19, 18, 29), (29, 18, 17, 30), (30, 17, 16, 31), (31, 16, 14, 24), (3, 2, 6, 15)])
_uv = me_cube.uv_layers.new(name='UVMap')
_uv.uv.foreach_set('vector', [0.5, 0.5, 0.526, 0.5, 0.526, 0.5, 0.5, 0.5, 0.5, 0.375, 0.5417, 0.375, 0.526, 0.4531, 0.5, 0.5, 0.625, 0.625, 0.5417, 0.625, 0.5415, 0.6006, 0.625, 0.6006, 0.625, 0.6006, 0.5415, 0.6006, 0.5411, 0.5772, 0.625, 0.5772, 0.625, 0.5772, 0.5411, 0.5772, 0.5404, 0.5556, 0.625, 0.5556, 0.625, 0.5556, 0.5404, 0.5556, 0.5417, 0.5, 0.625, 0.5, 0.625, 0.5, 0.5417, 0.5, 0.5347, 0.4896, 0.625, 0.4792, 0.625, 0.4792, 0.5347, 0.4896, 0.532, 0.4855, 0.625, 0.4711, 0.625, 0.4711, 0.532, 0.4855, 0.5291, 0.4811, 0.625, 0.4623, 0.625, 0.4623, 0.5291, 0.4811, 0.526, 0.4531, 0.625, 0.4531, 0.526, 0.5, 0.526, 0.5, 0.5291, 0.4811, 0.5291, 0.5, 0.5291, 0.5, 0.5291, 0.4811, 0.532, 0.4855, 0.532, 0.5, 0.532, 0.5, 0.532, 0.4855, 0.5347, 0.4896, 0.5347, 0.5, 0.5347, 0.5, 0.5347, 0.4896, 0.5417, 0.5, 0.5417, 0.5, 0.5417, 0.5, 0.5417, 0.5, 0.5404, 0.5556, 0.5417, 0.5556, 0.5417, 0.5556, 0.5404, 0.5556, 0.5411, 0.5772, 0.5417, 0.5772, 0.5417, 0.5772, 0.5411, 0.5772, 0.5415, 0.6006, 0.5417, 0.6006, 0.5417, 0.6006, 0.5415, 0.6006, 0.5417, 0.625, 0.5417, 0.625, 0.5417, 0.375, 0.625, 0.375, 0.625, 0.4531, 0.526, 0.4531])
me_cube.update()
me_circle = bpy.data.meshes.new('Circle')
me_circle.from_pydata([(5.457e-12, -0.029, 0.014), (5.457e-12, -0.029, 0.011), (0.000574, -0.029, 0.01111), (0.001061, -0.029, 0.01144), (0.001386, -0.029, 0.01193), (0.0015, -0.029, 0.0125), (0.001386, -0.029, 0.01307), (0.001061, -0.029, 0.01356), (0.000574, -0.029, 0.01389), (0.014, -0.0295, -9.313e-10), (0.01389, -0.0295, 0.000574), (0.01356, -0.0295, 0.001061), (0.01307, -0.0295, 0.001386), (0.0125, -0.0295, 0.0015), (0.01193, -0.0295, 0.001386), (0.01144, -0.0295, 0.001061), (0.01111, -0.0295, 0.000574), (0.011, -0.0295, -9.313e-10), (0.014, -0.024, -9.313e-10), (0.01389, -0.024, 0.000574), (0.01356, -0.024, 0.001061), (0.01307, -0.024, 0.001386), (0.0125, -0.024, 0.0015), (0.01193, -0.024, 0.001386), (0.01144, -0.024, 0.001061), (0.01111, -0.024, 0.000574), (0.011, -0.024, -9.313e-10), (5.457e-12, -0.0277, 0.01325), (5.457e-12, -0.0277, 0.01175), (0.000287, -0.0277, 0.01181), (0.0005303, -0.0277, 0.01197), (0.0006929, -0.0277, 0.01221), (0.00075, -0.0277, 0.0125), (0.0006929, -0.0277, 0.01279), (0.0005303, -0.0277, 0.01303), (0.000287, -0.0277, 0.01319), (5.457e-12, -0.0284, 0.014), (5.457e-12, -0.02785, 0.01363), (1.819e-12, -0.02824, 0.01397), (9.095e-13, -0.02807, 0.01389), (2.274e-12, -0.02794, 0.01377), (5.457e-12, -0.02785, 0.01137), (5.457e-12, -0.0284, 0.011), (6.821e-12, -0.02794, 0.01123), (7.276e-12, -0.02807, 0.01111), (7.276e-12, -0.02824, 0.01103), (0.0004313, -0.02785, 0.01146), (0.000574, -0.0284, 0.01111), (0.0004857, -0.02794, 0.01133), (0.0005319, -0.02807, 0.01122), (0.000563, -0.02824, 0.01114), (0.000797, -0.02785, 0.0117), (0.001061, -0.0284, 0.01144), (0.0008975, -0.02794, 0.0116), (0.0009829, -0.02807, 0.01152), (0.00104, -0.02824, 0.01146), (0.001041, -0.02785, 0.01207), (0.001386, -0.0284, 0.01193), (0.001173, -0.02794, 0.01201), (0.001284, -0.02807, 0.01197), (0.001359, -0.02824, 0.01194), (0.001127, -0.02785, 0.0125), (0.0015, -0.0284, 0.0125), (0.001269, -0.02794, 0.0125), (0.00139, -0.02807, 0.0125), (0.001471, -0.02824, 0.0125), (0.001041, -0.02785, 0.01293), (0.001386, -0.0284, 0.01307), (0.001173, -0.02794, 0.01299), (0.001284, -0.02807, 0.01303), (0.001359, -0.02824, 0.01306), (0.000797, -0.02785, 0.0133), (0.001061, -0.0284, 0.01356), (0.0008975, -0.02794, 0.0134), (0.0009829, -0.02807, 0.01348), (0.00104, -0.02824, 0.01354), (0.0004313, -0.02785, 0.01354), (0.000574, -0.0284, 0.01389), (0.0004857, -0.02794, 0.01367), (0.0005319, -0.02807, 0.01378), (0.000563, -0.02824, 0.01386)], [], [(10, 19, 20, 11), (12, 11, 20, 21), (13, 12, 21, 22), (14, 13, 22, 23), (15, 14, 23, 24), (16, 15, 24, 25), (10, 9, 18, 19), (17, 16, 25, 26), (5, 4, 57, 62), (6, 5, 62, 67), (6, 67, 72, 7), (0, 8, 77, 36), (8, 7, 72, 77), (2, 1, 42, 47), (3, 2, 47, 52), (4, 3, 52, 57), (76, 71, 34, 35), (46, 41, 28, 29), (76, 35, 27, 37), (51, 46, 29, 30), (56, 51, 30, 31), (61, 56, 31, 32), (66, 61, 32, 33), (71, 66, 33, 34), (42, 45, 50, 47), (45, 44, 49, 50), (44, 43, 48, 49), (43, 41, 46, 48), (47, 50, 55, 52), (50, 49, 54, 55), (49, 48, 53, 54), (48, 46, 51, 53), (52, 55, 60, 57), (55, 54, 59, 60), (54, 53, 58, 59), (53, 51, 56, 58), (57, 60, 65, 62), (60, 59, 64, 65), (59, 58, 63, 64), (58, 56, 61, 63), (62, 65, 70, 67), (65, 64, 69, 70), (64, 63, 68, 69), (63, 61, 66, 68), (67, 70, 75, 72), (70, 69, 74, 75), (69, 68, 73, 74), (68, 66, 71, 73), (72, 75, 80, 77), (75, 74, 79, 80), (74, 73, 78, 79), (73, 71, 76, 78), (77, 80, 38, 36), (80, 79, 39, 38), (79, 78, 40, 39), (78, 76, 37, 40)])
_uv = me_circle.uv_layers.new(name='UVMap')
_uv.uv.foreach_set('vector', [0.0, 0.0, 0.0, 0.0, 0.0, 0.0, 0.0, 0.0, 0.0, 0.0, 0.0, 0.0, 0.0, 0.0, 0.0, 0.0, 0.0, 0.0, 0.0, 0.0, 0.0, 0.0, 0.0, 0.0, 0.0, 0.0, 0.0, 0.0, 0.0, 0.0, 0.0, 0.0, 0.0, 0.0, 0.0, 0.0, 0.0, 0.0, 0.0, 0.0, 0.0, 0.0, 0.0, 0.0, 0.0, 0.0, 0.0, 0.0, 0.0, 0.0, 0.0, 0.0, 0.0, 0.0, 0.0, 0.0, 0.0, 0.0, 0.0, 0.0, 0.0, 0.0, 0.0, 0.0, 0.0, 0.0, 0.0, 0.0, 0.0, 0.0, 0.0, 0.0, 0.0, 0.0, 0.0, 0.0, 0.0, 0.0, 0.0, 0.0, 0.0, 0.0, 0.0, 0.0, 0.0, 0.0, 0.0, 0.0, 0.0, 0.0, 0.0, 0.0, 0.0, 0.0, 0.0, 0.0, 0.0, 0.0, 0.0, 0.0, 0.0, 0.0, 0.0, 0.0, 0.0, 0.0, 0.0, 0.0, 0.0, 0.0, 0.0, 0.0, 0.0, 0.0, 0.0, 0.0, 0.0, 0.0, 0.0, 0.0, 0.0, 0.0, 0.0, 0.0, 0.0, 0.0, 0.0, 0.0, 0.0, 0.0, 0.0, 0.0, 0.0, 0.0, 0.0, 0.0, 0.0, 0.0, 0.0, 0.0, 0.0, 0.0, 0.0, 0.0, 0.0, 0.0, 0.0, 0.0, 0.0, 0.0, 0.0, 0.0, 0.0, 0.0, 0.0, 0.0, 0.0, 0.0, 0.0, 0.0, 0.0, 0.0, 0.0, 0.0, 0.0, 0.0, 0.0, 0.0, 0.0, 0.0, 0.0, 0.0, 0.0, 0.0, 0.0, 0.0, 0.0, 0.0, 0.0, 0.0, 0.0, 0.0, 0.0, 0.0, 0.0, 0.0, 0.0, 0.0, 0.0, 0.0, 0.0, 0.0, 0.0, 0.0, 0.0, 0.0, 0.0, 0.0, 0.0, 0.0, 0.0, 0.0, 0.0, 0.0, 0.0, 0.0, 0.0, 0.0, 0.0, 0.0, 0.0, 0.0, 0.0, 0.0, 0.0, 0.0, 0.0, 0.0, 0.0, 0.0, 0.0, 0.0, 0.0, 0.0, 0.0, 0.0, 0.0, 0.0, 0.0, 0.0, 0.0, 0.0, 0.0, 0.0, 0.0, 0.0, 0.0, 0.0, 0.0, 0.0, 0.0, 0.0, 0.0, 0.0, 0.0, 0.0, 0.0, 0.0, 0.0, 0.0, 0.0, 0.0, 0.0, 0.0, 0.0, 0.0, 0.0, 0.0, 0.0, 0.0, 0.0, 0.0, 0.0, 0.0, 0.0, 0.0, 0.0, 0.0, 0.0, 0.0, 0.0, 0.0, 0.0, 0.0, 0.0, 0.0, 0.0, 0.0, 0.0, 0.0, 0.0, 0.0, 0.0, 0.0, 0.0, 0.0, 0.0, 0.0, 0.0, 0.0, 0.0, 0.0, 0.0, 0.0, 0.0, 0.0, 0.0, 0.0, 0.0, 0.0, 0.0, 0.0, 0.0, 0.0, 0.0, 0.0, 0.0, 0.0, 0.0, 0.0, 0.0, 0.0, 0.0, 0.0, 0.0, 0.0, 0.0, 0.0, 0.0, 0.0, 0.0, 0.0, 0.0, 0.0, 0.0, 0.0, 0.0, 0.0, 0.0, 0.0, 0.0, 0.0, 0.0, 0.0, 0.0, 0.0, 0.0, 0.0, 0.0, 0.0, 0.0, 0.0, 0.0, 0.0, 0.0, 0.0, 0.0, 0.0, 0.0, 0.0, 0.0, 0.0, 0.0, 0.0, 0.0, 0.0, 0.0, 0.0, 0.0, 0.0, 0.0, 0.0, 0.0, 0.0, 0.0, 0.0, 0.0, 0.0, 0.0, 0.0, 0.0, 0.0, 0.0, 0.0, 0.0, 0.0, 0.0, 0.0, 0.0, 0.0, 0.0, 0.0, 0.0, 0.0, 0.0, 0.0, 0.0, 0.0, 0.0, 0.0, 0.0, 0.0, 0.0, 0.0, 0.0, 0.0, 0.0, 0.0, 0.0, 0.0, 0.0, 0.0, 0.0, 0.0, 0.0, 0.0, 0.0, 0.0, 0.0, 0.0, 0.0, 0.0, 0.0, 0.0, 0.0, 0.0, 0.0, 0.0, 0.0, 0.0, 0.0, 0.0, 0.0, 0.0, 0.0, 0.0, 0.0, 0.0, 0.0, 0.0, 0.0, 0.0, 0.0, 0.0, 0.0, 0.0, 0.0, 0.0, 0.0, 0.0, 0.0, 0.0, 0.0, 0.0, 0.0, 0.0, 0.0, 0.0])
me_circle.update()
me_vert = bpy.data.meshes.new('Vert')
me_vert.from_pydata([(0.006882, -0.03, 0.01276), (0.008659, -0.03, 0.01163), (0.01025, -0.03, 0.01025), (0.01163, -0.03, 0.008659), (0.01276, -0.03, 0.006882), (0.008659, -0.025, 0.01163), (0.01025, -0.025, 0.01025), (0.01163, -0.025, 0.008659), (0.01276, -0.025, 0.006882), (0.004983, -0.03, 0.009242), (0.00627, -0.03, 0.008422), (0.007425, -0.03, 0.007425), (0.008422, -0.03, 0.00627), (0.009242, -0.03, 0.004983), (0.004983, -0.025, 0.009242), (0.00627, -0.025, 0.008422), (0.007425, -0.025, 0.007425), (0.008422, -0.025, 0.00627), (0.009242, -0.025, 0.004983), (0.006391, -0.03, 0.01291), (0.005878, -0.03, 0.01292), (0.005378, -0.03, 0.0128), (0.004924, -0.03, 0.01255), (0.004548, -0.03, 0.01219), (0.01219, -0.03, 0.004548), (0.01255, -0.03, 0.004924), (0.0128, -0.03, 0.005378), (0.01292, -0.03, 0.005878), (0.01291, -0.03, 0.006391), (0.006882, -0.025, 0.01276), (0.004548, -0.025, 0.01219), (0.004924, -0.025, 0.01255), (0.005378, -0.025, 0.0128), (0.005878, -0.025, 0.01292), (0.006391, -0.025, 0.01291), (0.01291, -0.025, 0.006391), (0.01292, -0.025, 0.005878), (0.0128, -0.025, 0.005378), (0.01255, -0.025, 0.004924), (0.01219, -0.025, 0.004548), (0.004275, -0.03, 0.01175), (0.004115, -0.03, 0.01125), (0.00407, -0.03, 0.01074), (0.004143, -0.03, 0.01026), (0.00433, -0.03, 0.009826), (0.004616, -0.03, 0.00948), (0.01175, -0.03, 0.004275), (0.00948, -0.03, 0.004616), (0.009826, -0.03, 0.00433), (0.01026, -0.03, 0.004143), (0.01074, -0.03, 0.00407), (0.01125, -0.03, 0.004115), (0.004275, -0.025, 0.01175), (0.004616, -0.025, 0.00948), (0.00433, -0.025, 0.009826), (0.004143, -0.025, 0.01026), (0.00407, -0.025, 0.01074), (0.004115, -0.025, 0.01125), (0.01175, -0.025, 0.004275), (0.01125, -0.025, 0.004115), (0.01074, -0.025, 0.00407), (0.01026, -0.025, 0.004143), (0.009826, -0.025, 0.00433), (0.00948, -0.025, 0.004616)], [], [(3, 4, 8, 7), (1, 2, 6, 5), (2, 3, 7, 6), (0, 1, 5, 29), (12, 17, 18, 13), (10, 15, 16, 11), (11, 16, 17, 12), (9, 14, 15, 10), (1, 0, 9, 10), (2, 1, 10, 11), (3, 2, 11, 12), (4, 3, 12, 13), (8, 35, 36, 37, 38, 39, 58, 59, 60, 61, 62, 63, 18), (29, 5, 15, 14), (5, 6, 16, 15), (6, 7, 17, 16), (7, 8, 18, 17), (46, 24, 25, 26, 27, 28, 4, 13, 47, 48, 49, 50, 51), (52, 30, 31, 32, 33, 34, 29, 14, 53, 54, 55, 56, 57), (52, 40, 23, 30), (30, 23, 22, 31), (31, 22, 21, 32), (32, 21, 20, 33), (33, 20, 19, 34), (34, 19, 0, 29), (46, 58, 39, 24), (24, 39, 38, 25), (25, 38, 37, 26), (26, 37, 36, 27), (27, 36, 35, 28), (28, 35, 8, 4), (14, 9, 45, 53), (53, 45, 44, 54), (54, 44, 43, 55), (55, 43, 42, 56), (56, 42, 41, 57), (57, 41, 40, 52), (13, 18, 63, 47), (47, 63, 62, 48), (48, 62, 61, 49), (49, 61, 60, 50), (50, 60, 59, 51), (51, 59, 58, 46), (0, 19, 20, 21, 22, 23, 40, 41, 42, 43, 44, 45, 9)])
me_vert.update()

# ---- objects
ob_base = bpy.data.objects.new('base', me_cylinder)
ob_cover = bpy.data.objects.new('cover', me_cylinder_001)
ob_axis = bpy.data.objects.new('axis', me_cylinder_003)
ob_contacts = bpy.data.objects.new('contacts', me_vert_001)
ob_back = bpy.data.objects.new('back', me_cylinder_002)
ob_vent1 = bpy.data.objects.new('vent1', me_cube)
ob_front = bpy.data.objects.new('front', me_circle)
ob_vent2 = bpy.data.objects.new('vent2', me_vert)

# ---- transforms, parenting, visibility, modifiers, constraints
ob_base.location = (0.0, 0.0, 0.0)
_m = ob_base.modifiers.new('Mirror', 'MIRROR')
_m.use_axis = (True, False, True)
_m.merge_threshold = 0.0001
_m = ob_base.modifiers.new('Solidify', 'SOLIDIFY')
_m.thickness = 0.0008
_m.use_even_offset = True
_m = ob_base.modifiers.new('Boolean', 'BOOLEAN')
_m.object = ob_front
_m = ob_base.modifiers.new('Auto Smooth', 'NODES')
_m.node_group = ng_auto_smooth
_gi = [s.identifier for s in ng_auto_smooth.interface.items_tree if s.item_type == 'SOCKET' and s.in_out == 'INPUT']
_m[_gi[1]] = 0.5236  # Angle
ob_cover.location = (0.0, 0.0, 0.0)
_m = ob_cover.modifiers.new('Mirror', 'MIRROR')
_m = ob_cover.modifiers.new('Solidify', 'SOLIDIFY')
_m.thickness = 0.001
_m.offset = 1.0
_m = ob_cover.modifiers.new('Auto Smooth', 'NODES')
_m.node_group = ng_auto_smooth
_gi = [s.identifier for s in ng_auto_smooth.interface.items_tree if s.item_type == 'SOCKET' and s.in_out == 'INPUT']
_m[_gi[1]] = 0.5236  # Angle
ob_axis.location = (0.0, 0.0, 0.0)
_m = ob_axis.modifiers.new('Auto Smooth', 'NODES')
_m.node_group = ng_auto_smooth
_gi = [s.identifier for s in ng_auto_smooth.interface.items_tree if s.item_type == 'SOCKET' and s.in_out == 'INPUT']
_m[_gi[1]] = 0.5236  # Angle
ob_contacts.location = (0.0, 0.0, 0.0)
_m = ob_contacts.modifiers.new('Mirror', 'MIRROR')
_m.use_axis = (True, False, True)
_m.merge_threshold = 0.0002
_m = ob_contacts.modifiers.new('Solidify', 'SOLIDIFY')
_m.thickness = 0.0006
_m.use_even_offset = True
_m = ob_contacts.modifiers.new('Auto Smooth', 'NODES')
_m.node_group = ng_auto_smooth
_gi = [s.identifier for s in ng_auto_smooth.interface.items_tree if s.item_type == 'SOCKET' and s.in_out == 'INPUT']
_m[_gi[1]] = 0.5236  # Angle
ob_back.location = (0.0, 0.0, 0.0)
_m = ob_back.modifiers.new('Mirror', 'MIRROR')
_m.use_axis = (True, False, True)
_m = ob_back.modifiers.new('Solidify', 'SOLIDIFY')
_m.thickness = 0.0008
_m.use_even_offset = True
_m = ob_back.modifiers.new('Auto Smooth', 'NODES')
_m.node_group = ng_auto_smooth
_gi = [s.identifier for s in ng_auto_smooth.interface.items_tree if s.item_type == 'SOCKET' and s.in_out == 'INPUT']
_m[_gi[1]] = 0.5236  # Angle
ob_vent1.location = (0.0, 0.0145, 0.0)
_m = ob_vent1.modifiers.new('Mirror', 'MIRROR')
_m.use_axis = (True, True, True)
ob_front.location = (0.0, 0.0, 0.0)
_m = ob_front.modifiers.new('Mirror', 'MIRROR')
_m.use_axis = (True, False, True)
_m.merge_threshold = 0.0001
_m.mirror_object = ob_base
ob_vent2.location = (0.0, 0.0, 0.0)

# ---- collection membership
col_rs_550_vc_18v_14teeth.objects.link(ob_base)
col_rs_550_vc_18v_14teeth.objects.link(ob_cover)
col_rs_550_vc_18v_14teeth.objects.link(ob_axis)
col_rs_550_vc_18v_14teeth.objects.link(ob_contacts)
col_rs_550_vc_18v_14teeth.objects.link(ob_back)
col_holes.objects.link(ob_vent1)
col_holes.objects.link(ob_front)
col_holes.objects.link(ob_vent2)

# ---- scene / render settings (as saved in the file)
scene.frame_start = 1; scene.frame_end = 250; scene.frame_set(0)
scene.render.engine = 'BLENDER_EEVEE_NEXT'
scene.cycles.sampling_pattern = 'TABULATED_SOBOL'
scene.cycles.use_light_tree = False
scene.view_settings.view_transform = 'Filmic'
bpy.context.view_layer.update()

# ---- added for rendering (the .blend has no active camera and no usable light): camera, sun
cam_auto = bpy.data.cameras.new('AutoCamera')
cam_auto.lens = 50.0
cam_auto.sensor_width = 36.0
cam_auto.clip_end = 1000.0
ob_auto_camera = bpy.data.objects.new('AutoCamera', cam_auto)
scene.collection.objects.link(ob_auto_camera)
ob_auto_camera.location = (0.185045, -0.225304, 0.148036)
ob_auto_camera.rotation_euler = (1.09748, -7.21219e-08, 0.694738)
scene.camera = ob_auto_camera
light_auto_sun = bpy.data.lights.new('AutoSun', 'SUN')
light_auto_sun.energy = 3.0
light_auto_sun.angle = 0.0523599
ob_auto_sun = bpy.data.objects.new('AutoSun', light_auto_sun)
scene.collection.objects.link(ob_auto_sun)
ob_auto_sun.rotation_euler = (0.872665, 0.174533, 0.523599)
bpy.context.view_layer.update()
